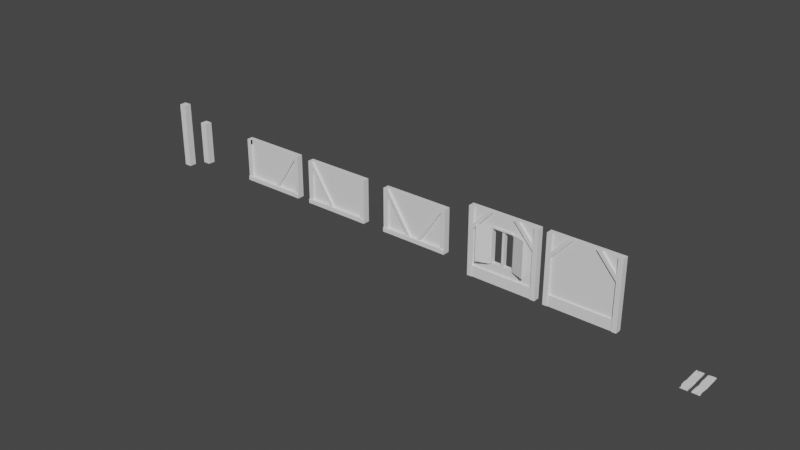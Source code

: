 # Source: medievalStuff.blend  (saved by Blender 3.2.14; exported with 4.5.12 LTS)
import bpy
from mathutils import Matrix  # noqa: F401  (used for matrix-valued properties, if any)

bpy.ops.wm.read_factory_settings(use_empty=True)
scene = bpy.context.scene
scene.name = 'Scene'

# ---- collections
col_collection = bpy.data.collections.new('Collection'); scene.collection.children.link(col_collection)

# ---- world
world_world = bpy.data.worlds.new('World'); scene.world = world_world
world_world.use_nodes = True; world_world.node_tree.nodes.clear()
_N = world_world.node_tree.nodes; _L = world_world.node_tree.links
n0 = _N.new('ShaderNodeOutputWorld'); n0.name = 'World Output'; n0.location = (300, 300)
n1 = _N.new('ShaderNodeBackground'); n1.name = 'Background'; n1.location = (10, 300)
n1.inputs[0].default_value = (0.05088, 0.05088, 0.05088, 1.0)
_L.new(n1.outputs[0], n0.inputs[0])
n0.is_active_output = True
world_world.color = (0.05088, 0.05088, 0.05088)
world_world.use_sun_shadow = False
world_world.sun_shadow_jitter_overblur = 0.0

# ---- meshes
me_plano = bpy.data.meshes.new('Plano')
me_plano.from_pydata([(0.5366, -1.021, 0.02839), (1.018, -1.021, 0.02839), (0.5452, 0.979, 0.0296), (1.01, 0.979, 0.0296), (0.5366, -1.021, 0.09631), (0.5324, -0.421, 0.0278), (1.01, 0.979, 0.0951), (0.5366, 0.579, 0.02839), (0.5366, 0.179, 0.02839), (0.5282, -0.221, 0.02721), (0.5366, -0.621, 0.02839), (0.9933, -0.621, 0.02839), (1.026, -0.221, 0.02721), (1.018, 0.179, 0.02839), (1.018, 0.579, 0.02839), (0.5553, 0.579, 0.09631), (0.5366, 0.179, 0.09631), (0.5565, -0.1804, 0.06247), (1.018, -0.621, 0.09631), (1.006, -0.221, 0.09749), (0.9973, 0.179, 0.09631), (1.018, 0.7698, 0.09631), (0.9616, 0.579, 0.09631), (1.018, 0.579, 0.07794), (1.018, 0.414, 0.09631), (0.5366, -0.6597, 0.09631), (0.5299, -0.1397, 0.02745), (0.5408, -0.621, 0.09631), (0.5366, -0.621, 0.0906), (0.5282, -0.221, 0.04154), (0.5831, -0.221, 0.09749), (0.9481, -1.021, 0.09631), (1.018, -1.021, 0.02844), (1.018, -0.951, 0.09631), (0.7711, 0.979, 0.0951), (0.5452, 0.979, 0.04012), (0.544, 0.924, 0.09526), (1.01, -0.421, 0.0278), (1.012, -0.421, 0.0969), (0.5619, -0.421, 0.0969), (0.5324, -0.421, 0.06607), (0.8047, -0.421, 0.0969), (0.6783, -1.021, 0.09631), (0.7349, -1.021, 0.09631), (0.7787, -0.621, 0.09631), (0.7279, -0.621, 0.09631), (0.7053, -1.021, 0.02839), (0.5496, 0.7515, 0.09579), (0.7707, -0.6267, 0.07342), (0.5366, 0.443, 0.02839), (1.018, 0.443, 0.02839), (0.5532, 0.5346, 0.09631), (0.7584, 0.579, 0.09631)], [(21, 47)], [(7, 2, 3, 14), (30, 39, 41, 38, 19), (10, 0, 4, 25, 28), (2, 7, 15, 47, 36, 35), (1, 11, 18, 33, 32), (14, 3, 6, 21, 23), (37, 12, 19, 38), (12, 13, 20, 19), (13, 50, 14, 23, 24, 20), (15, 52, 22, 21, 6, 34, 36, 47), (49, 8, 16, 51), (8, 26, 16), (5, 10, 28, 40), (0, 46, 42, 4), (52, 7, 51), (0, 10, 11, 1, 46), (5, 9, 12, 37), (9, 26, 8, 13, 12), (49, 7, 14, 50), (39, 27, 45, 41), (29, 26, 9), (17, 16, 26), (16, 30, 19, 20), (17, 30, 16), (25, 30, 17), (25, 17, 26), (24, 23, 22), (21, 22, 23), (31, 32, 33), (4, 42, 45, 27, 25), (34, 35, 36), (3, 2, 35, 34, 6), (10, 5, 37, 11), (9, 5, 40, 29), (11, 37, 38, 18), (48, 46, 43, 44), (41, 48, 44), (44, 43, 31, 33, 18), (41, 44, 18, 38), (46, 48, 45, 42), (48, 41, 45), (43, 46, 1, 32, 31), (8, 49, 50, 13), (7, 49, 51), (16, 20, 24, 22, 52, 51), (15, 7, 52)])
_uv = me_plano.uv_layers.new(name='MapaUV')
_uv.uv.foreach_set('vector', [0.0, 0.8, 0.0, 1.0, 1.0, 1.0, 1.0, 0.8, 0.1101, 0.4, 0.05939, 0.3, 0.567, 0.3, 1.0, 0.3, 1.0, 0.4, 0.0, 0.2, 0.0, 0.0, 0.0, 0.0, 0.0, 0.1807, 0.0, 0.2, 0.0, 1.0, 0.0, 0.8, 0.0, 0.8, 0.0, 0.8863, 0.0, 0.9725, 0.0, 1.0, 1.0, 0.0, 1.0, 0.2, 1.0, 0.2, 1.0, 0.035, 1.0, 0.0, 1.0, 0.8, 1.0, 1.0, 1.0, 1.0, 1.0, 0.8954, 1.0, 0.8, 1.0, 0.3, 1.0, 0.4, 1.0, 0.4, 1.0, 0.3, 1.0, 0.4, 1.0, 0.6, 1.0, 0.6, 1.0, 0.4, 1.0, 0.6, 1.0, 0.732, 1.0, 0.8, 1.0, 0.8, 1.0, 0.7175, 1.0, 0.6, 0.0, 0.8, 0.4413, 0.8, 0.8826, 0.8, 1.0, 0.8954, 1.0, 1.0, 0.4866, 1.0, 0.0, 0.9725, 0.0, 0.8863, 0.0, 0.732, 0.0, 0.6, 0.0, 0.6, 0.0, 0.7778, 0.0, 0.6, 0.0, 0.4407, 0.0, 0.6, 0.0, 0.3, 0.0, 0.2, 0.0, 0.2, 0.0, 0.3, 0.0, 0.0, 0.3505, 0.0, 0.2943, 0.0, 0.0, 0.0, 0.4413, 0.8, 0.0, 0.8, 0.0, 0.7778, 0.0, 0.0, 0.0, 0.2, 1.0, 0.2, 1.0, 0.0, 0.3505, 0.0, 0.0, 0.3, 0.0, 0.4, 1.0, 0.4, 1.0, 0.3, 0.0, 0.4, 0.0, 0.4407, 0.0, 0.6, 1.0, 0.6, 1.0, 0.4, 0.0, 0.732, 0.0, 0.8, 1.0, 0.8, 1.0, 0.732, 0.05939, 0.3, 0.008727, 0.2, 0.3974, 0.2, 0.567, 0.3, 0.0, 0.4, 0.0, 0.4407, 0.0, 0.4, 0.0, 0.0, 0.0, 0.6, 0.0, 0.4407, 0.0, 0.6, 0.1101, 0.4, 1.0, 0.4, 1.0, 0.6, 0.0, 0.0, 0.1101, 0.4, 0.0, 0.6, 0.0, 0.0, 0.1101, 0.4, 0.0, 0.0, 0.0, 0.0, 0.0, 0.0, 0.0, 0.4407, 1.0, 0.7175, 1.0, 0.8, 0.8826, 0.8, 1.0, 0.8954, 0.8826, 0.8, 1.0, 0.8, 0.8546, 0.0, 1.0, 0.0, 1.0, 0.035, 0.0, 0.0, 0.2943, 0.0, 0.3974, 0.2, 0.008727, 0.2, 0.0, 0.1807, 0.4866, 1.0, 0.0, 1.0, 0.0, 0.9725, 1.0, 1.0, 0.0, 1.0, 0.0, 1.0, 0.4866, 1.0, 1.0, 1.0, 0.0, 0.2, 0.0, 0.3, 1.0, 0.3, 1.0, 0.2, 0.0, 0.4, 0.0, 0.3, 0.0, 0.3, 0.0, 0.4, 1.0, 0.2, 1.0, 0.3, 1.0, 0.3, 1.0, 0.2, 0.0, 0.0, 0.3505, 0.0, 0.4119, 0.0, 0.5027, 0.2, 0.567, 0.3, 0.0, 0.0, 0.5027, 0.2, 0.5027, 0.2, 0.4119, 0.0, 0.8546, 0.0, 1.0, 0.035, 1.0, 0.2, 0.567, 0.3, 0.5027, 0.2, 1.0, 0.2, 1.0, 0.3, 0.3505, 0.0, 0.0, 0.0, 0.3974, 0.2, 0.2943, 0.0, 0.0, 0.0, 0.567, 0.3, 0.3974, 0.2, 0.4119, 0.0, 0.3505, 0.0, 1.0, 0.0, 1.0, 0.0, 0.8546, 0.0, 0.0, 0.6, 0.0, 0.732, 1.0, 0.732, 1.0, 0.6, 0.0, 0.8, 0.0, 0.732, 0.0, 0.7778, 0.0, 0.6, 1.0, 0.6, 1.0, 0.7175, 0.8826, 0.8, 0.4413, 0.8, 0.0, 0.7778, 0.0, 0.8, 0.0, 0.8, 0.4413, 0.8])
me_plano.update()
me_plano_002 = bpy.data.meshes.new('Plano.002')
me_plano_002.from_pydata([(-0.1875, -1.0, 0.0), (0.3068, -1.0, 0.0), (-0.1793, 1.0, 0.001186), (0.2985, 1.0, 0.001186), (-0.1793, 1.0, 0.06972), (-0.09617, -1.0, 0.0709), (0.2771, -0.1429, 0.04815), (0.2985, 1.0, 0.06972), (-0.1875, 0.7143, 0.0), (-0.1771, 0.4225, 0.001495), (-0.1771, 0.1489, 0.001495), (-0.1875, -0.1429, 0.0), (-0.1991, -0.4286, -0.001662), (-0.1875, -0.7143, 0.0), (0.3068, -0.7143, 0.0), (0.3184, -0.4286, -0.001662), (0.3068, -0.1429, 0.0), (0.2964, 0.1489, 0.001495), (0.2964, 0.4225, 0.001495), (0.3068, 0.7143, 0.0), (-0.1875, 0.7143, 0.0709), (-0.1771, 0.4225, 0.06941), (-0.1771, 0.1489, 0.06941), (-0.1601, -0.1486, 0.0709), (-0.09177, 0.4225, 0.04561), (-0.1875, -0.7143, 0.0709), (0.3068, -0.7143, 0.0709), (0.3068, -1.0, 0.03402), (0.2814, -1.0, 0.0709), (0.2779, 0.151, 0.07058), (0.2964, 0.4225, 0.06941), (0.3061, 0.7377, 0.07081), (0.3056, -0.1088, 0.07073), (0.3016, -0.4286, 0.07257), (0.3068, -0.1429, 0.0254), (0.3152, -0.5055, 0.07212), (0.3184, -0.4286, 0.06756), (0.2474, -0.1429, 0.0709), (0.02915, 0.7143, 0.0709), (-0.009149, 0.7143, 0.0709), (-0.06759, 0.4225, 0.06941), (-0.1159, 0.4225, 0.06941), (-0.0224, 1.0, 0.06972), (-0.07657, 1.0, 0.06972), (-0.01692, 0.1489, 0.06941), (-0.06251, 1.0, 0.001186), (0.2981, 0.4728, 0.06967), (0.2662, 0.7143, 0.0709), (0.3068, 0.7143, 0.03075), (-0.1962, -0.3567, 0.07215), (-0.1991, -0.4286, 0.0006682), (-0.1962, -0.5004, 0.07215), (-0.1272, -0.4286, 0.07257), (0.009999, 0.7143, 0.04711), (0.3105, -0.6235, -0.0005279), (0.1714, -0.4286, 0.07257), (0.2262, -0.4286, 0.07257), (0.3092, -0.6535, 0.07126), (0.3119, -0.587, 0.07164), (0.1636, -0.3239, 0.07196), (0.1988, -0.4286, 0.04539)], [], [(8, 2, 45, 3, 19), (20, 39, 43, 4), (13, 0, 5, 25), (3, 45, 42, 7), (0, 1, 27, 28, 5), (19, 3, 7, 31, 48), (1, 14, 26, 27), (14, 54, 57, 26), (15, 16, 34, 36), (16, 17, 29, 32, 34), (17, 18, 30, 29), (18, 19, 48, 46, 30), (2, 8, 20, 4), (8, 9, 21, 20), (9, 10, 22, 21), (10, 11, 23, 22), (25, 26, 57, 55, 52, 51), (5, 28, 26, 25), (12, 13, 25, 51, 50), (11, 12, 50, 49, 23), (23, 37, 32, 29, 44, 22), (22, 44, 41, 21), (21, 41, 39, 20), (0, 13, 14, 1), (13, 12, 15, 54, 14), (12, 11, 16, 15), (11, 10, 17, 16), (10, 9, 18, 17), (9, 8, 19, 18), (53, 45, 43, 39), (53, 38, 42, 45), (6, 35, 36, 34), (37, 33, 35, 6), (37, 6, 32), (34, 32, 6), (38, 40, 30, 46, 47), (43, 45, 2, 4), (42, 38, 47, 31, 7), (40, 44, 29, 30), (41, 24, 53, 39), (24, 40, 38, 53), (49, 50, 51, 52), (49, 52, 55, 59, 56, 33, 37, 23), (41, 44, 24), (24, 44, 40), (56, 60, 54, 58), (60, 55, 57, 54), (56, 58, 35, 33), (60, 56, 59), (58, 54, 15, 36, 35), (55, 60, 59)])
_uv = me_plano_002.uv_layers.new(name='MapaUV')
_uv.uv.foreach_set('vector', [0.0, 0.8571, 0.0, 1.0, 0.2444, 1.0, 1.0, 1.0, 1.0, 0.8571, 0.0, 0.8571, 0.3609, 0.8571, 0.2149, 1.0, 0.0, 1.0, 0.0, 0.1429, 0.0, 0.0, 0.1848, 0.0, 0.0, 0.1429, 1.0, 1.0, 0.2444, 1.0, 0.3283, 1.0, 1.0, 1.0, 0.0, 0.0, 1.0, 0.0, 1.0, 0.0, 0.9488, 0.0, 0.1848, 0.0, 1.0, 0.8571, 1.0, 1.0, 1.0, 1.0, 1.0, 0.8688, 1.0, 0.8571, 1.0, 0.0, 1.0, 0.1429, 1.0, 0.1429, 1.0, 0.0, 1.0, 0.1429, 1.0, 0.1882, 1.0, 0.1732, 1.0, 0.1429, 1.0, 0.2857, 1.0, 0.4286, 1.0, 0.4286, 1.0, 0.2857, 1.0, 0.4286, 1.0, 0.5714, 1.0, 0.5714, 1.0, 0.4453, 1.0, 0.4286, 1.0, 0.5714, 1.0, 0.7143, 1.0, 0.7143, 1.0, 0.5714, 1.0, 0.7143, 1.0, 0.8571, 1.0, 0.8571, 1.0, 0.7389, 1.0, 0.7143, 0.0, 1.0, 0.0, 0.8571, 0.0, 0.8571, 0.0, 1.0, 0.0, 0.8571, 0.0, 0.7143, 0.0, 0.7143, 0.0, 0.8571, 0.0, 0.7143, 0.0, 0.5714, 0.0, 0.5714, 0.0, 0.7143, 0.0, 0.5714, 0.0, 0.4286, 0.0, 0.4286, 0.0, 0.5714, 0.0, 0.1429, 1.0, 0.1429, 1.0, 0.1732, 0.716, 0.2857, 0.1389, 0.2857, 0.0, 0.2498, 0.1848, 0.0, 0.9488, 0.0, 1.0, 0.1429, 0.0, 0.1429, 0.0, 0.2857, 0.0, 0.1429, 0.0, 0.1429, 0.0, 0.2498, 0.0, 0.2857, 0.0, 0.4286, 0.0, 0.2857, 0.0, 0.2857, 0.0, 0.3216, 0.0, 0.4286, 0.0, 0.4286, 0.8799, 0.4286, 1.0, 0.4453, 1.0, 0.5714, 0.3383, 0.5714, 0.0, 0.5714, 0.0, 0.5714, 0.3383, 0.5714, 0.1292, 0.7143, 0.0, 0.7143, 0.0, 0.7143, 0.1292, 0.7143, 0.3609, 0.8571, 0.0, 0.8571, 0.0, 0.0, 0.0, 0.1429, 1.0, 0.1429, 1.0, 0.0, 0.0, 0.1429, 0.0, 0.2857, 1.0, 0.2857, 1.0, 0.1882, 1.0, 0.1429, 0.0, 0.2857, 0.0, 0.4286, 1.0, 0.4286, 1.0, 0.2857, 0.0, 0.4286, 0.0, 0.5714, 1.0, 0.5714, 1.0, 0.4286, 0.0, 0.5714, 0.0, 0.7143, 1.0, 0.7143, 1.0, 0.5714, 0.0, 0.7143, 0.0, 0.8571, 1.0, 0.8571, 1.0, 0.7143, 0.0, 0.0, 0.2444, 1.0, 0.2149, 1.0, 0.3609, 0.8571, 0.0, 0.0, 0.4383, 0.8571, 0.3283, 1.0, 0.2444, 1.0, 0.0, 0.0, 1.0, 0.2472, 1.0, 0.2857, 1.0, 0.4286, 0.8799, 0.4286, 0.9676, 0.2857, 1.0, 0.2472, 0.0, 0.0, 0.8799, 0.4286, 0.0, 0.0, 1.0, 0.4453, 1.0, 0.4286, 1.0, 0.4453, 0.0, 0.0, 0.4383, 0.8571, 0.2313, 0.7143, 1.0, 0.7143, 1.0, 0.7389, 0.9179, 0.8571, 0.2149, 1.0, 0.2444, 1.0, 0.0, 1.0, 0.0, 1.0, 0.3283, 1.0, 0.4383, 0.8571, 0.9179, 0.8571, 1.0, 0.8688, 1.0, 1.0, 0.2313, 0.7143, 0.3383, 0.5714, 1.0, 0.5714, 1.0, 0.7143, 0.1292, 0.7143, 0.0, 0.0, 0.0, 0.0, 0.3609, 0.8571, 0.0, 0.0, 0.2313, 0.7143, 0.4383, 0.8571, 0.0, 0.0, 0.0, 0.3216, 0.0, 0.2857, 0.0, 0.2498, 0.1389, 0.2857, 0.0, 0.3216, 0.1389, 0.2857, 0.716, 0.2857, 0.699, 0.3383, 0.8219, 0.2857, 0.9676, 0.2857, 0.8799, 0.4286, 0.0, 0.4286, 0.1292, 0.7143, 0.3383, 0.5714, 0.0, 0.0, 0.0, 0.0, 0.3383, 0.5714, 0.2313, 0.7143, 0.8219, 0.2857, 0.0, 0.0, 1.0, 0.1882, 1.0, 0.2065, 0.0, 0.0, 0.716, 0.2857, 1.0, 0.1732, 1.0, 0.1882, 0.8219, 0.2857, 1.0, 0.2065, 1.0, 0.2472, 0.9676, 0.2857, 0.0, 0.0, 0.8219, 0.2857, 0.699, 0.3383, 1.0, 0.2065, 1.0, 0.1882, 1.0, 0.2857, 1.0, 0.2857, 1.0, 0.2472, 0.716, 0.2857, 0.0, 0.0, 0.699, 0.3383])
me_plano_002.update()
me_cubo = bpy.data.meshes.new('Cubo')
me_cubo.from_pydata([(-0.1278, 0.6327, 0.5396), (-0.1278, 0.6327, 3.362), (-0.1278, 0.9284, 0.5396), (-0.1278, 0.9284, 3.362), (4.825, 0.6327, 0.5396), (4.825, 0.6327, 3.362), (4.825, 0.9284, 0.5396), (4.825, 0.9284, 3.362), (4.491, 0.9284, 0.5396), (4.491, 0.9284, 3.362), (4.491, 0.6327, 0.5396), (4.491, 0.6327, 3.362), (0.1869, 0.9284, 0.5396), (0.1869, 0.6327, 3.362), (0.1869, 0.9284, 3.362), (0.1869, 0.6327, 0.5396), (1.23, 0.9284, 3.362), (3.447, 0.9284, 3.362), (1.622, 0.6327, 0.5396), (3.056, 0.6327, 0.5396), (3.056, 0.9284, 0.5396), (1.622, 0.9284, 0.5396), (3.447, 0.6327, 3.362), (1.23, 0.6327, 3.362), (-0.1278, 0.6327, 2.674), (-0.1278, 0.9284, 2.674), (4.825, 0.9284, 2.674), (4.825, 0.6327, 2.674), (4.491, 0.6327, 2.674), (4.491, 0.9284, 2.674), (0.1869, 0.9284, 2.674), (0.1869, 0.6327, 2.674), (1.324, 0.9284, 2.674), (3.354, 0.9284, 2.674), (1.58, 0.6327, 3.362), (0.1869, 0.6327, 2.451), (3.12, 0.6327, 3.362), (4.491, 0.6327, 2.445), (0.1869, 0.6327, 0.9839), (4.491, 0.6327, 0.9824), (-0.1278, 0.4783, 2.674), (-0.1278, 0.4783, 3.362), (4.825, 0.4783, 2.674), (4.825, 0.4783, 0.5396), (4.491, 0.4783, 0.5396), (0.1869, 0.4783, 3.362), (4.825, 0.4783, 3.362), (4.491, 0.4783, 3.362), (4.491, 0.4783, 0.9824), (-0.1278, 0.4783, 0.5396), (0.1869, 0.4783, 0.5396), (0.1869, 0.4783, 0.9839), (1.58, 0.4783, 3.362), (1.23, 0.4783, 3.362), (4.491, 0.4783, 2.674), (0.1869, 0.4783, 2.674), (0.1869, 0.4783, 2.451), (3.447, 0.4783, 3.362), (3.12, 0.4783, 3.362), (4.491, 0.4783, 2.445), (3.056, 0.5265, 0.5396), (4.491, 0.5265, 0.5396), (4.491, 0.5265, 0.9824), (0.1869, 0.5265, 0.9839), (0.1869, 0.5265, 0.5396), (1.622, 0.5265, 0.5396)], [], [(24, 1, 3, 25), (29, 9, 7, 26), (26, 7, 5, 27), (8, 6, 4, 10), (14, 3, 1, 13), (7, 9, 11, 5), (20, 8, 10, 19), (27, 5, 46, 42), (33, 17, 9, 29), (25, 3, 14, 30), (2, 12, 15, 0), (16, 14, 13, 23), (28, 11, 22), (9, 17, 22, 11), (17, 16, 23, 34, 36, 22), (30, 14, 16, 32), (32, 16, 17, 33), (12, 21, 18, 15), (21, 20, 19, 18), (21, 32, 33, 20), (12, 30, 32, 21), (31, 23, 13), (2, 25, 30, 12), (20, 33, 29, 8), (6, 26, 27, 4), (8, 29, 26, 6), (0, 24, 25, 2), (38, 35, 56, 51), (5, 11, 47, 46), (15, 18, 65, 64), (36, 37, 59, 58), (37, 36, 34, 35, 38, 39), (50, 51, 56, 55, 45, 41, 40, 49), (43, 42, 46, 47, 54, 59, 48, 44), (58, 59, 54, 57), (56, 52, 53, 55), (0, 15, 50, 49), (1, 24, 40, 41), (37, 39, 48, 59), (4, 27, 42, 43), (11, 28, 54, 47), (35, 34, 52, 56), (10, 4, 43, 44), (23, 31, 55, 53), (39, 10, 44, 48), (13, 1, 41, 45), (22, 36, 58, 57), (31, 13, 45, 55), (15, 38, 51, 50), (24, 0, 49, 40), (34, 23, 53, 52), (28, 22, 57, 54), (62, 63, 64, 65, 60, 61), (18, 19, 60, 65), (10, 39, 62, 61), (38, 15, 64, 63), (39, 38, 63, 62), (19, 10, 61, 60)])
_uv = me_cubo.uv_layers.new(name='MapaUV')
_uv.uv.foreach_set('vector', [0.5651, 0.0, 0.625, 0.0, 0.625, 0.25, 0.5651, 0.25, 0.5651, 0.4832, 0.625, 0.4832, 0.625, 0.5, 0.5651, 0.5, 0.5651, 0.5, 0.625, 0.5, 0.625, 0.75, 0.5651, 0.75, 0.3582, 0.5, 0.375, 0.5, 0.375, 0.75, 0.3582, 0.75, 0.8591, 0.5, 0.875, 0.5, 0.875, 0.75, 0.8591, 0.75, 0.625, 0.5, 0.6418, 0.5, 0.6418, 0.75, 0.625, 0.75, 0.2857, 0.5, 0.3582, 0.5, 0.3582, 0.75, 0.2857, 0.75, 0.5651, 0.75, 0.625, 0.75, 0.625, 0.75, 0.5651, 0.75, 0.5651, 0.4107, 0.625, 0.4107, 0.625, 0.4832, 0.5651, 0.4832, 0.5651, 0.25, 0.625, 0.25, 0.625, 0.2659, 0.5651, 0.2659, 0.125, 0.5, 0.1409, 0.5, 0.1409, 0.75, 0.125, 0.75, 0.7867, 0.5, 0.8591, 0.5, 0.8591, 0.75, 0.7867, 0.75, 0.5651, 0.7668, 0.625, 0.7668, 0.625, 0.8393, 0.6418, 0.5, 0.7143, 0.5, 0.7143, 0.75, 0.6418, 0.75, 0.7143, 0.5, 0.7867, 0.5, 0.7867, 0.75, 0.7753, 0.75, 0.725, 0.75, 0.7143, 0.75, 0.5651, 0.2659, 0.625, 0.2659, 0.625, 0.3383, 0.5651, 0.3383, 0.5651, 0.3383, 0.625, 0.3383, 0.625, 0.4107, 0.5651, 0.4107, 0.1409, 0.5, 0.2133, 0.5, 0.2133, 0.75, 0.1409, 0.75, 0.2133, 0.5, 0.2857, 0.5, 0.2857, 0.75, 0.2133, 0.75, 0.375, 0.3383, 0.5651, 0.3383, 0.5651, 0.4107, 0.375, 0.4107, 0.375, 0.2659, 0.5651, 0.2659, 0.5651, 0.3383, 0.375, 0.3383, 0.5651, 0.9841, 0.625, 0.9117, 0.625, 0.9841, 0.375, 0.25, 0.5651, 0.25, 0.5651, 0.2659, 0.375, 0.2659, 0.375, 0.4107, 0.5651, 0.4107, 0.5651, 0.4832, 0.375, 0.4832, 0.375, 0.5, 0.5651, 0.5, 0.5651, 0.75, 0.375, 0.75, 0.375, 0.4832, 0.5651, 0.4832, 0.5651, 0.5, 0.375, 0.5, 0.375, 0.0, 0.5651, 0.0, 0.5651, 0.25, 0.375, 0.25, 0.4146, 0.9841, 0.5453, 0.9841, 0.5453, 0.9841, 0.4146, 0.9841, 0.625, 0.75, 0.6418, 0.75, 0.6418, 0.75, 0.625, 0.75, 0.1409, 0.75, 0.2133, 0.75, 0.2133, 0.75, 0.1409, 0.75, 0.625, 0.85, 0.5447, 0.7668, 0.5447, 0.7668, 0.625, 0.85, 0.5447, 0.7668, 0.625, 0.85, 0.625, 0.9003, 0.5453, 0.9841, 0.4146, 0.9841, 0.4144, 0.7668, 0.375, 0.9841, 0.4146, 0.9841, 0.5453, 0.9841, 0.5651, 0.9841, 0.625, 0.9841, 0.625, 1.0, 0.5651, 1.0, 0.375, 1.0, 0.375, 0.75, 0.5651, 0.75, 0.625, 0.75, 0.625, 0.7668, 0.5651, 0.7668, 0.5447, 0.7668, 0.4144, 0.7668, 0.375, 0.7668, 0.625, 0.85, 0.5447, 0.7668, 0.5651, 0.7668, 0.625, 0.8393, 0.5453, 0.9841, 0.625, 0.9003, 0.625, 0.9117, 0.5651, 0.9841, 0.125, 0.75, 0.1409, 0.75, 0.1409, 0.75, 0.125, 0.75, 0.625, 0.0, 0.5651, 0.0, 0.5651, 0.0, 0.625, 0.0, 0.5447, 0.7668, 0.4144, 0.7668, 0.4144, 0.7668, 0.5447, 0.7668, 0.375, 0.75, 0.5651, 0.75, 0.5651, 0.75, 0.375, 0.75, 0.625, 0.7668, 0.5651, 0.7668, 0.5651, 0.7668, 0.625, 0.7668, 0.5453, 0.9841, 0.625, 0.9003, 0.625, 0.9003, 0.5453, 0.9841, 0.3582, 0.75, 0.375, 0.75, 0.375, 0.75, 0.3582, 0.75, 0.625, 0.9117, 0.5651, 0.9841, 0.5651, 0.9841, 0.625, 0.9117, 0.4144, 0.7668, 0.375, 0.7668, 0.375, 0.7668, 0.4144, 0.7668, 0.8591, 0.75, 0.875, 0.75, 0.875, 0.75, 0.8591, 0.75, 0.7143, 0.75, 0.725, 0.75, 0.725, 0.75, 0.7143, 0.75, 0.5651, 0.9841, 0.625, 0.9841, 0.625, 0.9841, 0.5651, 0.9841, 0.375, 0.9841, 0.4146, 0.9841, 0.4146, 0.9841, 0.375, 0.9841, 0.5651, 0.0, 0.375, 0.0, 0.375, 0.0, 0.5651, 0.0, 0.7753, 0.75, 0.7867, 0.75, 0.7867, 0.75, 0.7753, 0.75, 0.5651, 0.7668, 0.625, 0.8393, 0.625, 0.8393, 0.5651, 0.7668, 0.4144, 0.7668, 0.4146, 0.9841, 0.375, 0.9841, 0.375, 0.9117, 0.375, 0.8393, 0.375, 0.7668, 0.2133, 0.75, 0.2857, 0.75, 0.2857, 0.75, 0.2133, 0.75, 0.375, 0.7668, 0.4144, 0.7668, 0.4144, 0.7668, 0.375, 0.7668, 0.4146, 0.9841, 0.375, 0.9841, 0.375, 0.9841, 0.4146, 0.9841, 0.4144, 0.7668, 0.4146, 0.9841, 0.4146, 0.9841, 0.4144, 0.7668, 0.2857, 0.75, 0.3582, 0.75, 0.3582, 0.75, 0.2857, 0.75])
me_cubo.update()
me_cubo_003 = bpy.data.meshes.new('Cubo.003')
me_cubo_003.from_pydata([(-0.1278, 0.6327, -0.5497), (-0.1278, 0.6327, 4.237), (-0.1278, 0.9284, -0.5497), (-0.1278, 0.9284, 4.237), (4.825, 0.6327, -0.5497), (4.825, 0.6327, 4.237), (4.825, 0.9284, -0.5497), (4.825, 0.9284, 4.237), (4.491, 0.9284, -0.5497), (4.491, 0.9284, 4.237), (4.491, 0.6327, -0.5497), (4.491, 0.6327, 4.237), (0.1869, 0.9284, -0.5497), (0.1869, 0.6327, 4.237), (0.1869, 0.9284, 4.237), (0.1869, 0.6327, -0.5497), (1.23, 0.9284, 4.237), (3.447, 0.9284, 4.237), (1.622, 0.6327, -0.5497), (3.056, 0.6327, -0.5497), (3.056, 0.9284, -0.5497), (1.622, 0.9284, -0.5497), (3.447, 0.6327, 4.237), (1.23, 0.6327, 4.237), (-0.1278, 0.6327, 3.09), (-0.1278, 0.9284, 3.09), (4.825, 0.9284, 3.09), (4.825, 0.6327, 3.09), (4.491, 0.6327, 3.09), (4.491, 0.9284, 3.09), (0.1869, 0.9284, 3.09), (0.1869, 0.6327, 3.09), (1.324, 0.9284, 3.09), (3.354, 0.9284, 3.09), (1.58, 0.6327, 4.237), (0.1869, 0.6327, 2.71), (3.12, 0.6327, 4.237), (4.491, 0.6327, 2.699), (0.1869, 0.6327, 0.2079), (4.491, 0.6327, 0.2055), (-0.1278, 0.4783, 3.09), (-0.1278, 0.4783, 4.237), (4.825, 0.4783, 3.09), (4.825, 0.4783, -0.5497), (4.491, 0.4783, -0.5497), (0.1869, 0.4783, 4.237), (4.825, 0.4783, 4.237), (4.491, 0.4783, 4.237), (4.491, 0.4783, 0.2055), (-0.1278, 0.4783, -0.5497), (0.1869, 0.4783, -0.5497), (0.1869, 0.4783, 0.2079), (1.58, 0.4783, 4.237), (1.23, 0.4783, 4.237), (4.491, 0.4783, 3.09), (0.1869, 0.4783, 3.09), (0.1869, 0.4783, 2.71), (3.447, 0.4783, 4.237), (3.12, 0.4783, 4.237), (4.491, 0.4783, 2.699), (3.056, 0.5265, -0.5497), (4.491, 0.5265, -0.5497), (4.491, 0.5265, 0.2055), (0.1869, 0.5265, 0.2079), (0.1869, 0.5265, -0.5497), (1.622, 0.5265, -0.5497), (3.096, 0.9284, 0.816), (1.465, 0.9284, 3.09), (3.096, 0.9284, 1.929), (3.21, 0.9284, 3.09), (1.465, 0.9284, 1.88), (1.51, 0.9284, 0.816), (3.21, 0.9284, 1.929), (3.168, 0.9284, 0.816), (1.465, 0.9284, 0.816), (3.21, 0.9284, 0.816), (1.465, 0.6327, 0.816), (3.21, 0.6327, 0.816), (1.579, 0.9284, 0.816), (1.465, 0.6327, 2.194), (1.579, 0.9284, 1.88), (1.68, 0.9284, 3.32), (1.465, 0.9284, 3.104), (1.528, 0.9284, 3.257), (3.21, 0.9284, 3.104), (2.995, 0.9284, 3.32), (3.147, 0.9284, 3.257), (1.465, 0.6327, 3.104), (1.68, 0.6327, 3.32), (1.528, 0.6327, 3.257), (2.995, 0.6327, 3.32), (3.21, 0.6327, 3.104), (3.189, 0.6327, 3.534), (3.147, 0.6327, 3.257), (1.579, 0.6327, 0.816), (1.579, 0.6327, 2.194), (1.579, 0.9284, 3.09), (3.096, 0.9284, 3.09), (3.096, 0.6327, 0.816), (2.972, 0.6327, 3.208), (3.066, 0.6327, 3.176), (3.098, 0.6327, 3.082), (1.608, 0.9284, 3.176), (1.702, 0.9284, 3.208), (1.702, 0.6327, 3.208), (1.608, 0.6327, 3.176), (1.576, 0.9284, 3.082), (1.576, 0.6327, 3.082), (3.066, 0.9284, 3.176), (3.098, 0.9284, 3.082), (2.972, 0.9284, 3.208), (3.066, 0.5548, 3.176), (3.098, 0.5548, 3.082), (2.972, 0.5548, 3.208), (1.465, 0.5548, 0.816), (1.465, 0.5548, 2.194), (1.579, 0.5548, 0.816), (1.579, 0.5548, 2.194), (2.995, 0.5548, 3.32), (3.147, 0.5548, 3.257), (3.21, 0.5548, 3.104), (1.608, 0.5548, 3.176), (1.528, 0.5548, 3.257), (1.68, 0.5548, 3.32), (1.465, 0.5548, 3.104), (1.576, 0.5548, 3.082), (3.21, 0.5548, 0.816), (1.702, 0.5548, 3.208), (3.096, 0.5548, 0.816), (2.256, 0.6327, 0.816), (2.418, 0.6327, 0.816), (2.1, 0.6327, -0.5497), (2.578, 0.6327, -0.5497), (2.578, 0.9284, -0.5497), (2.1, 0.9284, -0.5497), (2.578, 0.5265, -0.5497), (2.1, 0.5265, -0.5497), (2.262, 0.9302, 0.816), (2.414, 0.9284, 0.816), (2.256, 0.6327, 3.216), (2.418, 0.6327, 3.216), (2.262, 0.9302, 3.216), (2.414, 0.9284, 3.216), (0.6045, 0.2512, 0.816), (4.07, 0.2512, 3.104), (0.6045, 0.2512, 3.104), (4.07, 0.2512, 0.816), (1.496, 0.465, 0.816), (1.496, 0.465, 2.194), (1.496, 0.465, 3.104), (3.179, 0.465, 0.816), (3.179, 0.465, 3.104), (0.6362, 0.1614, 3.104), (0.6362, 0.1614, 0.816), (4.039, 0.1614, 0.816), (4.039, 0.1614, 3.104), (3.21, 0.5548, 3.311), (4.07, 0.2512, 3.311), (0.6045, 0.2512, 3.311), (1.465, 0.5548, 3.311), (3.179, 0.465, 3.311), (4.039, 0.1614, 3.311), (0.6362, 0.1614, 3.311), (1.496, 0.465, 3.311)], [], [(24, 1, 3, 25), (29, 9, 7, 26), (26, 7, 5, 27), (8, 6, 4, 10), (14, 3, 1, 13), (7, 9, 11, 5), (20, 8, 10, 19), (27, 5, 46, 42), (33, 17, 9, 29), (25, 3, 14, 30), (2, 12, 15, 0), (16, 14, 13, 23), (28, 11, 22), (9, 17, 22, 11), (22, 17, 16, 23, 34, 36), (30, 14, 16, 32), (91, 93, 119, 120), (12, 21, 18, 15), (133, 20, 19, 132), (32, 67, 70), (69, 33, 72), (137, 134, 21, 71), (21, 12, 30, 32, 70, 74, 71), (31, 23, 13), (2, 25, 30, 12), (33, 29, 8, 20, 73, 75, 72), (6, 26, 27, 4), (8, 29, 26, 6), (0, 24, 25, 2), (38, 35, 56, 51), (5, 11, 47, 46), (15, 18, 65, 64), (36, 37, 59, 58), (97, 68, 66, 98, 101, 109), (35, 38, 39, 37, 36, 92, 91, 77, 130, 129, 76, 79), (55, 45, 41, 40, 49, 50, 51, 56), (48, 44, 43, 42, 46, 47, 54, 59), (58, 59, 54, 57), (56, 52, 53, 55), (0, 15, 50, 49), (1, 24, 40, 41), (37, 39, 48, 59), (4, 27, 42, 43), (11, 28, 54, 47), (35, 34, 52, 56), (10, 4, 43, 44), (23, 31, 55, 53), (39, 10, 44, 48), (13, 1, 41, 45), (22, 36, 58, 57), (31, 13, 45, 55), (15, 38, 51, 50), (24, 0, 49, 40), (34, 23, 53, 52), (28, 22, 57, 54), (63, 64, 65, 136, 135, 60, 61, 62), (132, 19, 60, 135), (10, 39, 62, 61), (38, 15, 64, 63), (39, 38, 63, 62), (19, 10, 61, 60), (129, 137, 71, 74, 76), (67, 82, 106, 96), (90, 92, 36, 34, 35, 79, 87, 89, 88), (32, 16, 17, 33, 69, 84, 86, 85, 81, 83, 82, 67), (90, 93, 92), (93, 91, 92), (95, 107, 125, 117), (70, 67, 96, 80), (93, 90, 118, 119), (81, 85, 110, 103), (104, 99, 113, 127), (78, 80, 96, 106, 107, 95, 94), (103, 104, 105, 102), (102, 105, 107, 106), (109, 101, 100, 108), (108, 100, 99, 110), (103, 110, 99, 104), (86, 84, 109, 108), (69, 72, 68, 97), (76, 74, 78, 94), (83, 81, 103, 102), (77, 91, 120, 126), (84, 69, 97, 109), (74, 70, 80, 78), (88, 89, 122, 123), (107, 105, 121, 125), (85, 86, 108, 110), (72, 75, 66, 68), (94, 95, 117, 116), (75, 77, 98, 66), (82, 83, 102, 106), (115, 114, 116, 117), (118, 123, 127, 113), (122, 124, 125, 121), (120, 119, 111, 112), (124, 115, 117, 125), (123, 122, 121, 127), (126, 120, 112, 128), (119, 118, 113, 111), (76, 94, 116, 114), (100, 101, 112, 111), (89, 87, 124, 122), (98, 77, 126, 128), (99, 100, 111, 113), (90, 88, 123, 118), (105, 104, 127, 121), (101, 98, 128, 112), (79, 76, 114, 115), (87, 79, 115, 124), (18, 131, 136, 65), (131, 132, 135, 136), (73, 20, 133, 138), (138, 133, 134, 137), (21, 134, 131, 18), (134, 133, 132, 131), (77, 75, 73, 138, 130), (138, 137, 141, 142), (140, 142, 141, 139), (130, 138, 142, 140), (129, 130, 140, 139), (137, 129, 139, 141), (126, 120, 151, 150), (144, 155, 161, 157), (150, 151, 155, 154), (148, 147, 153, 152, 149), (143, 145, 152, 153), (155, 151, 160, 161), (144, 146, 154, 155), (115, 114, 147, 148), (114, 143, 153, 147), (146, 126, 150, 154), (124, 115, 148, 149), (143, 114, 124, 145), (126, 146, 144, 120), (156, 157, 161, 160), (158, 159, 163, 162), (145, 124, 159, 158), (149, 152, 162, 163), (124, 149, 163, 159), (152, 145, 158, 162), (151, 120, 156, 160), (120, 144, 157, 156)])
_uv = me_cubo_003.uv_layers.new(name='MapaUV')
_uv.uv.foreach_set('vector', [0.5651, 0.0, 0.625, 0.0, 0.625, 0.25, 0.5651, 0.25, 0.5651, 0.4832, 0.625, 0.4832, 0.625, 0.5, 0.5651, 0.5, 0.5651, 0.5, 0.625, 0.5, 0.625, 0.75, 0.5651, 0.75, 0.3582, 0.5, 0.375, 0.5, 0.375, 0.75, 0.3582, 0.75, 0.8591, 0.5, 0.875, 0.5, 0.875, 0.75, 0.8591, 0.75, 0.625, 0.5, 0.6418, 0.5, 0.6418, 0.75, 0.625, 0.75, 0.2857, 0.5, 0.3582, 0.5, 0.3582, 0.75, 0.2857, 0.75, 0.5651, 0.75, 0.625, 0.75, 0.625, 0.75, 0.5651, 0.75, 0.5651, 0.4107, 0.625, 0.4107, 0.625, 0.4832, 0.5651, 0.4832, 0.5651, 0.25, 0.625, 0.25, 0.625, 0.2659, 0.5651, 0.2659, 0.125, 0.5, 0.1409, 0.5, 0.1409, 0.75, 0.125, 0.75, 0.7867, 0.5, 0.8591, 0.5, 0.8591, 0.75, 0.7867, 0.75, 0.5651, 0.7668, 0.625, 0.7668, 0.625, 0.8393, 0.6418, 0.5, 0.7143, 0.5, 0.7143, 0.75, 0.6418, 0.75, 0.7143, 0.75, 0.7143, 0.5, 0.7867, 0.5, 0.7867, 0.75, 0.7753, 0.75, 0.725, 0.75, 0.5651, 0.2659, 0.625, 0.2659, 0.625, 0.3383, 0.5651, 0.3383, 0.5658, 0.8341, 0.5738, 0.8344, 0.5738, 0.8344, 0.5658, 0.8341, 0.1409, 0.5, 0.2133, 0.5, 0.2133, 0.75, 0.1409, 0.75, 0.2616, 0.5, 0.2857, 0.5, 0.2857, 0.75, 0.2616, 0.75, 0.5651, 0.3383, 0.5651, 0.3418, 0.5019, 0.3383, 0.5651, 0.4073, 0.5651, 0.4107, 0.5045, 0.4107, 0.4463, 0.3625, 0.375, 0.3625, 0.375, 0.3383, 0.4463, 0.3383, 0.375, 0.3383, 0.375, 0.2659, 0.5651, 0.2659, 0.5651, 0.3383, 0.5019, 0.3383, 0.4463, 0.3335, 0.4463, 0.3383, 0.5651, 0.9841, 0.625, 0.9117, 0.625, 0.9841, 0.375, 0.25, 0.5651, 0.25, 0.5651, 0.2659, 0.375, 0.2659, 0.5651, 0.4107, 0.5651, 0.4832, 0.375, 0.4832, 0.375, 0.4107, 0.4463, 0.4107, 0.4463, 0.4157, 0.5045, 0.4107, 0.375, 0.5, 0.5651, 0.5, 0.5651, 0.75, 0.375, 0.75, 0.375, 0.4832, 0.5651, 0.4832, 0.5651, 0.5, 0.375, 0.5, 0.375, 0.0, 0.5651, 0.0, 0.5651, 0.25, 0.375, 0.25, 0.4146, 0.9841, 0.5453, 0.9841, 0.5453, 0.9841, 0.4146, 0.9841, 0.625, 0.75, 0.6418, 0.75, 0.6418, 0.75, 0.625, 0.75, 0.1409, 0.75, 0.2133, 0.75, 0.2133, 0.75, 0.1409, 0.75, 0.625, 0.85, 0.5447, 0.7668, 0.5447, 0.7668, 0.625, 0.85, 1.0, 0.5975, 1.0, 0.5975, 1.0, 0.5975, 1.0, 0.4496, 1.0, 0.4496, 1.0, 0.5975, 0.5453, 0.9841, 0.4146, 0.9841, 0.4144, 0.7668, 0.5447, 0.7668, 0.625, 0.85, 0.5883, 0.8382, 0.5658, 0.8341, 0.4463, 0.8291, 0.4463, 0.86, 0.4463, 0.8908, 0.4463, 0.9217, 0.5183, 0.9207, 0.5651, 0.9841, 0.625, 0.9841, 0.625, 1.0, 0.5651, 1.0, 0.375, 1.0, 0.375, 0.9841, 0.4146, 0.9841, 0.5453, 0.9841, 0.4144, 0.7668, 0.375, 0.7668, 0.375, 0.75, 0.5651, 0.75, 0.625, 0.75, 0.625, 0.7668, 0.5651, 0.7668, 0.5447, 0.7668, 0.625, 0.85, 0.5447, 0.7668, 0.5651, 0.7668, 0.625, 0.8393, 0.5453, 0.9841, 0.625, 0.9003, 0.625, 0.9117, 0.5651, 0.9841, 0.125, 0.75, 0.1409, 0.75, 0.1409, 0.75, 0.125, 0.75, 0.625, 0.0, 0.5651, 0.0, 0.5651, 0.0, 0.625, 0.0, 0.5447, 0.7668, 0.4144, 0.7668, 0.4144, 0.7668, 0.5447, 0.7668, 0.375, 0.75, 0.5651, 0.75, 0.5651, 0.75, 0.375, 0.75, 0.625, 0.7668, 0.5651, 0.7668, 0.5651, 0.7668, 0.625, 0.7668, 0.5453, 0.9841, 0.625, 0.9003, 0.625, 0.9003, 0.5453, 0.9841, 0.3582, 0.75, 0.375, 0.75, 0.375, 0.75, 0.3582, 0.75, 0.625, 0.9117, 0.5651, 0.9841, 0.5651, 0.9841, 0.625, 0.9117, 0.4144, 0.7668, 0.375, 0.7668, 0.375, 0.7668, 0.4144, 0.7668, 0.8591, 0.75, 0.875, 0.75, 0.875, 0.75, 0.8591, 0.75, 0.7143, 0.75, 0.725, 0.75, 0.725, 0.75, 0.7143, 0.75, 0.5651, 0.9841, 0.625, 0.9841, 0.625, 0.9841, 0.5651, 0.9841, 0.375, 0.9841, 0.4146, 0.9841, 0.4146, 0.9841, 0.375, 0.9841, 0.5651, 0.0, 0.375, 0.0, 0.375, 0.0, 0.5651, 0.0, 0.7753, 0.75, 0.7867, 0.75, 0.7867, 0.75, 0.7753, 0.75, 0.5651, 0.7668, 0.625, 0.8393, 0.625, 0.8393, 0.5651, 0.7668, 0.4146, 0.9841, 0.375, 0.9841, 0.375, 0.9117, 0.375, 0.8875, 0.375, 0.8634, 0.375, 0.8393, 0.375, 0.7668, 0.4144, 0.7668, 0.2616, 0.75, 0.2857, 0.75, 0.2857, 0.75, 0.2616, 0.75, 0.375, 0.7668, 0.4144, 0.7668, 0.4144, 0.7668, 0.375, 0.7668, 0.4146, 0.9841, 0.375, 0.9841, 0.375, 0.9841, 0.4146, 0.9841, 0.4144, 0.7668, 0.4146, 0.9841, 0.4146, 0.9841, 0.4144, 0.7668, 0.2857, 0.75, 0.3582, 0.75, 0.3582, 0.75, 0.2857, 0.75, 0.3333, 0.4496, 0.3484, 0.5975, 0.04737, 0.5975, 0.0, 0.5975, 0.0, 0.4496, 0.5651, 0.3418, 0.5658, 0.3419, 0.5658, 0.3419, 0.5651, 0.3418, 0.5771, 0.8447, 0.5883, 0.8382, 0.625, 0.85, 0.625, 0.9003, 0.5453, 0.9841, 0.5183, 0.9207, 0.5658, 0.9172, 0.5738, 0.9137, 0.5771, 0.9063, 0.5651, 0.3383, 0.625, 0.3383, 0.625, 0.4107, 0.5651, 0.4107, 0.5651, 0.4073, 0.5658, 0.4073, 0.5738, 0.405, 0.5771, 0.3989, 0.5771, 0.3503, 0.5738, 0.3442, 0.5658, 0.3419, 0.5651, 0.3418, 0.5782, 0.8349, 0.5738, 0.8344, 0.5883, 0.8382, 0.5738, 0.8344, 0.5658, 0.8341, 0.5883, 0.8382, 0.0, 0.4496, 0.0, 0.4496, 0.0, 0.4496, 0.0, 0.4496, 0.5019, 0.3383, 0.5651, 0.3418, 0.5651, 0.3418, 0.5019, 0.3383, 0.5738, 0.8344, 0.5782, 0.8349, 0.5782, 0.8349, 0.5738, 0.8344, 0.5771, 0.3503, 0.5771, 0.3989, 0.5771, 0.3989, 0.5771, 0.3503, 0.1235, 0.4496, 0.8765, 0.4496, 0.8765, 0.4496, 0.1235, 0.4496, 0.0, 0.5975, 0.0, 0.5975, 0.0, 0.5975, 0.0, 0.5975, 0.0, 0.4496, 0.0, 0.4496, 0.0, 0.4496, 0.1235, 0.5975, 0.1235, 0.4496, 0.0, 0.4496, 0.0, 0.5975, 0.0, 0.5975, 0.0, 0.4496, 0.0, 0.4496, 0.0, 0.5975, 1.0, 0.5975, 1.0, 0.4496, 1.0, 0.4496, 1.0, 0.5975, 1.0, 0.5975, 1.0, 0.4496, 0.8765, 0.4496, 0.8765, 0.5975, 0.1235, 0.5975, 0.8765, 0.5975, 0.8765, 0.4496, 0.1235, 0.4496, 0.5738, 0.405, 0.5658, 0.4073, 0.5658, 0.4073, 0.5738, 0.405, 0.5651, 0.4073, 0.5045, 0.4107, 0.5045, 0.4107, 0.5651, 0.4073, 0.0, 0.4496, 0.0, 0.5975, 0.0, 0.5975, 0.0, 0.4496, 0.5738, 0.3442, 0.5771, 0.3503, 0.5771, 0.3503, 0.5738, 0.3442, 0.4463, 0.8291, 0.5658, 0.8341, 0.5658, 0.8341, 0.4463, 0.8291, 0.5658, 0.4073, 0.5651, 0.4073, 0.5651, 0.4073, 0.5658, 0.4073, 0.4463, 0.3335, 0.5019, 0.3383, 0.5019, 0.3383, 0.4463, 0.3335, 0.5771, 0.9063, 0.5738, 0.9137, 0.5738, 0.9137, 0.5771, 0.9063, 0.0, 0.4496, 0.0, 0.4496, 0.0, 0.4496, 0.0, 0.4496, 0.5771, 0.3989, 0.5738, 0.405, 0.5738, 0.405, 0.5771, 0.3989, 0.5045, 0.4107, 0.4463, 0.4157, 0.4463, 0.4157, 0.5045, 0.4107, 0.0, 0.4496, 0.0, 0.4496, 0.0, 0.4496, 0.0, 0.4496, 1.0, 0.5975, 1.0, 0.4496, 1.0, 0.4496, 1.0, 0.5975, 0.5658, 0.3419, 0.5738, 0.3442, 0.5738, 0.3442, 0.5658, 0.3419, 0.5183, 0.9207, 0.4463, 0.9217, 0.4463, 0.9217, 0.5183, 0.9207, 0.5771, 0.8447, 0.5771, 0.9063, 0.5771, 0.9063, 0.5771, 0.8447, 0.5738, 0.9137, 0.5658, 0.9172, 0.5658, 0.9172, 0.5738, 0.9137, 0.5658, 0.8341, 0.5738, 0.8344, 0.5738, 0.8344, 0.5658, 0.8341, 0.5658, 0.9172, 0.5183, 0.9207, 0.5183, 0.9207, 0.5658, 0.9172, 0.5771, 0.9063, 0.5738, 0.9137, 0.5738, 0.9137, 0.5771, 0.9063, 0.4463, 0.8291, 0.5658, 0.8341, 0.5658, 0.8341, 0.4463, 0.8291, 0.5738, 0.8344, 0.5782, 0.8349, 0.5782, 0.8349, 0.5738, 0.8344, 0.0, 0.4496, 0.0, 0.4496, 0.0, 0.4496, 0.0, 0.4496, 1.0, 0.4496, 1.0, 0.4496, 1.0, 0.4496, 1.0, 0.4496, 0.5738, 0.9137, 0.5658, 0.9172, 0.5658, 0.9172, 0.5738, 0.9137, 1.0, 0.4496, 1.0, 0.4496, 1.0, 0.4496, 1.0, 0.4496, 0.8765, 0.4496, 1.0, 0.4496, 1.0, 0.4496, 0.8765, 0.4496, 0.5771, 0.8447, 0.5771, 0.9063, 0.5771, 0.9063, 0.5771, 0.8447, 0.0, 0.4496, 0.1235, 0.4496, 0.1235, 0.4496, 0.0, 0.4496, 1.0, 0.4496, 1.0, 0.4496, 1.0, 0.4496, 1.0, 0.4496, 0.5183, 0.9207, 0.4463, 0.9217, 0.4463, 0.9217, 0.5183, 0.9207, 0.5658, 0.9172, 0.5183, 0.9207, 0.5183, 0.9207, 0.5658, 0.9172, 0.2133, 0.75, 0.2375, 0.75, 0.2375, 0.75, 0.2133, 0.75, 0.2375, 0.75, 0.2616, 0.75, 0.2616, 0.75, 0.2375, 0.75, 0.4463, 0.4107, 0.375, 0.4107, 0.375, 0.3866, 0.4463, 0.387, 0.4463, 0.387, 0.375, 0.3866, 0.375, 0.3625, 0.4463, 0.3625, 0.2133, 0.5, 0.2375, 0.5, 0.2375, 0.75, 0.2133, 0.75, 0.2375, 0.5, 0.2616, 0.5, 0.2616, 0.75, 0.2375, 0.75, 1.0, 0.4496, 1.0, 0.5975, 0.9505, 0.5975, 0.6542, 0.5975, 0.6667, 0.4496, 0.4463, 0.387, 0.4463, 0.3625, 0.4463, 0.3625, 0.4463, 0.387, 0.6667, 0.4496, 0.6542, 0.5975, 0.3484, 0.5975, 0.3333, 0.4496, 0.6667, 0.4496, 0.6542, 0.5975, 0.6542, 0.5975, 0.6667, 0.4496, 0.4463, 0.8908, 0.4463, 0.86, 0.4463, 0.86, 0.4463, 0.8908, 0.3484, 0.5975, 0.3333, 0.4496, 0.3333, 0.4496, 0.3484, 0.5975, 0.4463, 0.8291, 0.5658, 0.8341, 0.5658, 0.8341, 0.4463, 0.8291, 0.0, 0.0, 0.0, 0.0, 0.0, 0.0, 0.0, 0.0, 0.4463, 0.8291, 0.5658, 0.8341, 0.5658, 0.8341, 0.4463, 0.8291, 0.5183, 0.9207, 0.4463, 0.9217, 0.4463, 0.9217, 0.5658, 0.9172, 0.5658, 0.9172, 0.0, 0.0, 0.0, 0.0, 0.0, 0.0, 0.0, 0.0, 0.5658, 0.8341, 0.5658, 0.8341, 0.5658, 0.8341, 0.5658, 0.8341, 0.0, 0.0, 0.0, 0.0, 0.0, 0.0, 0.0, 0.0, 0.5183, 0.9207, 0.4463, 0.9217, 0.4463, 0.9217, 0.5183, 0.9207, 0.0, 0.0, 0.0, 0.0, 0.0, 0.0, 0.0, 0.0, 0.0, 0.0, 0.0, 0.0, 0.0, 0.0, 0.0, 0.0, 0.5658, 0.9172, 0.5183, 0.9207, 0.5183, 0.9207, 0.5658, 0.9172, 0.0, 0.0, 0.0, 0.0, 0.0, 0.0, 0.0, 0.0, 0.0, 0.0, 0.0, 0.0, 0.0, 0.0, 0.0, 0.0, 0.0, 0.0, 0.0, 0.0, 0.0, 0.0, 0.0, 0.0, 0.0, 0.0, 0.0, 0.0, 0.0, 0.0, 0.0, 0.0, 0.0, 0.0, 0.0, 0.0, 0.0, 0.0, 0.0, 0.0, 0.5658, 0.9172, 0.5658, 0.9172, 0.5658, 0.9172, 0.5658, 0.9172, 0.5658, 0.9172, 0.5658, 0.9172, 0.5658, 0.9172, 0.5658, 0.9172, 0.0, 0.0, 0.0, 0.0, 0.0, 0.0, 0.0, 0.0, 0.5658, 0.8341, 0.5658, 0.8341, 0.5658, 0.8341, 0.5658, 0.8341, 0.0, 0.0, 0.0, 0.0, 0.0, 0.0, 0.0, 0.0])
me_cubo_003.materials.append(None)
me_cubo_003.update()
me_cubo_004 = bpy.data.meshes.new('Cubo.004')
me_cubo_004.from_pydata([(-0.1278, 0.6327, 0.5396), (-0.1278, 0.6327, 3.346), (-0.1278, 0.9284, 0.5396), (-0.1278, 0.9284, 3.346), (4.825, 0.6327, 0.5396), (4.825, 0.6327, 3.346), (4.825, 0.9284, 0.5396), (4.825, 0.9284, 3.346), (4.491, 0.9284, 0.5396), (4.491, 0.9284, 3.346), (4.491, 0.6327, 0.5396), (4.491, 0.6327, 3.346), (0.1869, 0.9284, 0.5396), (0.1869, 0.6327, 3.346), (0.1869, 0.9284, 3.346), (0.1869, 0.6327, 0.5396), (1.23, 0.9284, 3.346), (3.447, 0.9284, 3.346), (2.612, 0.4811, 0.5396), (4.491, 0.4811, 3.346), (3.056, 0.9284, 0.5396), (1.622, 0.9284, 0.5396), (3.447, 0.6327, 3.346), (1.23, 0.6327, 3.346), (-0.1278, 0.6327, 2.674), (-0.1278, 0.9284, 2.674), (4.825, 0.9284, 2.674), (4.825, 0.6327, 2.674), (4.491, 0.6327, 2.674), (4.491, 0.9284, 2.674), (0.1869, 0.9284, 2.674), (0.1869, 0.6327, 2.674), (1.324, 0.9284, 2.674), (3.354, 0.9284, 2.674), (0.1869, 0.6327, 2.451), (4.491, 0.6327, 2.445), (0.1869, 0.6327, 0.9839), (4.491, 0.6327, 0.9824), (-0.1278, 0.4783, 2.674), (-0.1278, 0.4783, 3.346), (4.825, 0.4783, 2.674), (4.825, 0.4783, 0.5396), (4.491, 0.4783, 0.5396), (0.1869, 0.4783, 3.346), (4.825, 0.4783, 3.346), (4.491, 0.4783, 3.346), (-0.1278, 0.4783, 0.5396), (0.1869, 0.4783, 0.5396), (4.491, 0.4783, 2.674), (0.1869, 0.4783, 2.674), (0.1869, 0.4783, 2.451), (4.491, 0.4783, 2.445), (4.491, 0.5265, 0.5396), (4.491, 0.5265, 0.9824), (0.1869, 0.5265, 0.9839), (0.1869, 0.5265, 0.5396), (0.1869, 0.6327, 3.01), (0.1869, 0.4783, 3.01), (4.491, 0.6327, 3.01), (4.491, 0.4783, 3.01), (2.857, 0.6327, 0.5396), (1.821, 0.6327, 0.5396), (2.612, 0.6327, 0.5396), (2.066, 0.6327, 0.5396), (4.491, 0.4811, 3.01), (2.857, 0.4811, 0.5396), (0.1869, 0.4811, 3.346), (2.066, 0.4811, 0.5396), (0.1869, 0.4811, 3.01), (1.821, 0.4811, 0.5396), (-0.1278, 0.9284, 0.2459), (-0.1278, 0.6327, 0.2459), (0.1869, 0.9284, 0.2459), (4.825, 0.6327, 0.2459), (4.825, 0.9284, 0.2459), (4.491, 0.6327, 0.2459), (4.491, 0.9284, 0.2459), (0.1869, 0.6327, 0.2459), (4.491, 0.4783, 0.2459), (4.825, 0.4783, 0.2459), (-0.1278, 0.4783, 0.2459), (0.1869, 0.4783, 0.2459), (4.491, 0.4859, 0.5396), (0.1869, 0.4859, 0.5396), (4.491, 0.4859, 0.2459), (0.1869, 0.4859, 0.2459), (0.1869, 0.4107, 0.2459), (0.1869, 0.4107, 0.5396), (-0.1278, 0.4107, 0.5396), (-0.1278, 0.4107, 0.2459), (4.825, 0.4107, 0.5396), (4.825, 0.4107, 0.2459), (4.491, 0.4107, 0.5396), (4.491, 0.4107, 0.2459), (4.491, 0.4183, 0.5396), (0.1869, 0.4183, 0.5396), (4.491, 0.4183, 0.2459), (0.1869, 0.4183, 0.2459)], [(55, 15), (37, 53), (52, 10), (54, 36)], [(24, 1, 3, 25), (29, 9, 7, 26), (26, 7, 5, 27), (83, 85, 97, 95), (14, 3, 1, 13), (7, 9, 11, 5), (46, 0, 71, 80), (27, 5, 44, 40), (33, 17, 9, 29), (25, 3, 14, 30), (12, 8, 76, 72), (16, 14, 13, 23), (61, 56, 31, 34, 36, 15), (9, 17, 22, 11), (17, 16, 23, 22), (30, 14, 16, 32), (32, 16, 17, 33), (35, 28, 58, 60, 10, 37), (62, 11, 22, 23, 13, 63), (21, 32, 33, 20), (12, 30, 32, 21), (2, 25, 30, 12), (20, 33, 29, 8), (6, 26, 27, 4), (8, 29, 26, 6), (0, 24, 25, 2), (10, 42, 51, 35, 37), (5, 11, 45, 44), (15, 36, 34, 50, 47), (47, 50, 49, 57, 43, 39, 38, 46), (41, 40, 44, 45, 59, 48, 51, 42), (51, 48, 28, 35), (42, 78, 93, 92), (1, 24, 38, 39), (4, 27, 40, 41), (58, 28, 48, 59), (4, 41, 79, 73), (13, 1, 39, 43), (56, 13, 43, 57), (24, 0, 46, 38), (49, 50, 34, 31), (31, 56, 57, 49), (11, 58, 59, 45), (56, 61, 69, 68), (61, 63, 67, 69), (67, 66, 68, 69), (65, 64, 19, 18), (58, 11, 19, 64), (11, 62, 18, 19), (62, 60, 65, 18), (63, 13, 66, 67), (13, 56, 68, 66), (60, 58, 64, 65), (76, 74, 73, 75), (77, 72, 76, 75), (70, 72, 77, 71), (71, 77, 81, 80), (75, 73, 79, 78), (0, 2, 70, 71), (6, 4, 73, 74), (15, 77, 85, 83), (2, 12, 72, 70), (8, 6, 74, 76), (15, 47, 81, 77), (42, 10, 75, 78), (47, 46, 88, 87), (77, 75, 84, 85), (10, 15, 83, 82), (75, 10, 82, 84), (90, 92, 93, 91), (87, 88, 89, 86), (94, 95, 97, 96), (41, 42, 92, 90), (81, 47, 87, 86), (46, 80, 89, 88), (84, 82, 94, 96), (78, 79, 91, 93), (82, 83, 95, 94), (79, 41, 90, 91), (80, 81, 86, 89), (85, 84, 96, 97)])
_uv = me_cubo_004.uv_layers.new(name='MapaUV')
_uv.uv.foreach_set('vector', [0.5651, 0.0, 0.625, 0.0, 0.625, 0.25, 0.5651, 0.25, 0.5651, 0.4832, 0.625, 0.4832, 0.625, 0.5, 0.5651, 0.5, 0.5651, 0.5, 0.625, 0.5, 0.625, 0.75, 0.5651, 0.75, 0.1409, 0.75, 0.1409, 0.75, 0.1409, 0.75, 0.1409, 0.75, 0.8591, 0.5, 0.875, 0.5, 0.875, 0.75, 0.8591, 0.75, 0.625, 0.5, 0.6418, 0.5, 0.6418, 0.75, 0.625, 0.75, 0.375, 0.0, 0.375, 0.0, 0.375, 0.0, 0.375, 0.0, 0.5651, 0.75, 0.625, 0.75, 0.625, 0.75, 0.5651, 0.75, 0.5651, 0.4107, 0.625, 0.4107, 0.625, 0.4832, 0.5651, 0.4832, 0.5651, 0.25, 0.625, 0.25, 0.625, 0.2659, 0.5651, 0.2659, 0.0, 0.0, 0.0, 0.0, 0.0, 0.0, 0.0, 0.0, 0.7867, 0.5, 0.8591, 0.5, 0.8591, 0.75, 0.7867, 0.75, 0.09392, 0.5, 0.595, 0.9841, 0.5651, 0.9841, 0.5453, 0.9841, 0.4146, 0.9841, 0.1409, 0.75, 0.6418, 0.5, 0.7143, 0.5, 0.7143, 0.75, 0.6418, 0.75, 0.7143, 0.5, 0.7867, 0.5, 0.7867, 0.75, 0.7143, 0.75, 0.5651, 0.2659, 0.625, 0.2659, 0.625, 0.3383, 0.5651, 0.3383, 0.5651, 0.3383, 0.625, 0.3383, 0.625, 0.4107, 0.5651, 0.4107, 0.5447, 0.7668, 0.5651, 0.7668, 0.595, 0.7668, 0.04696, 0.25, 0.0, 0.0, 0.4144, 0.7668, 0.06262, 0.3333, 0.625, 0.7668, 0.625, 0.8393, 0.625, 0.9117, 0.625, 0.9841, 0.07827, 0.4167, 0.375, 0.3383, 0.5651, 0.3383, 0.5651, 0.4107, 0.375, 0.4107, 0.375, 0.2659, 0.5651, 0.2659, 0.5651, 0.3383, 0.375, 0.3383, 0.375, 0.25, 0.5651, 0.25, 0.5651, 0.2659, 0.375, 0.2659, 0.375, 0.4107, 0.5651, 0.4107, 0.5651, 0.4832, 0.375, 0.4832, 0.375, 0.5, 0.5651, 0.5, 0.5651, 0.75, 0.375, 0.75, 0.375, 0.4832, 0.5651, 0.4832, 0.5651, 0.5, 0.375, 0.5, 0.375, 0.0, 0.5651, 0.0, 0.5651, 0.25, 0.375, 0.25, 0.3582, 0.75, 0.3582, 0.75, 0.5447, 0.7668, 0.5447, 0.7668, 0.4144, 0.7668, 0.625, 0.75, 0.6418, 0.75, 0.6418, 0.75, 0.625, 0.75, 0.1409, 0.75, 0.4146, 0.9841, 0.5453, 0.9841, 0.5453, 0.9841, 0.1409, 0.75, 0.375, 0.9841, 0.5453, 0.9841, 0.5651, 0.9841, 0.595, 0.9841, 0.625, 0.9841, 0.625, 1.0, 0.5651, 1.0, 0.375, 1.0, 0.375, 0.75, 0.5651, 0.75, 0.625, 0.75, 0.625, 0.7668, 0.595, 0.7668, 0.5651, 0.7668, 0.5447, 0.7668, 0.375, 0.7668, 0.5447, 0.7668, 0.5651, 0.7668, 0.5651, 0.7668, 0.5447, 0.7668, 0.3582, 0.75, 0.3582, 0.75, 0.3582, 0.75, 0.3582, 0.75, 0.625, 0.0, 0.5651, 0.0, 0.5651, 0.0, 0.625, 0.0, 0.375, 0.75, 0.5651, 0.75, 0.5651, 0.75, 0.375, 0.75, 0.595, 0.7668, 0.5651, 0.7668, 0.5651, 0.7668, 0.595, 0.7668, 0.375, 0.75, 0.375, 0.75, 0.375, 0.75, 0.375, 0.75, 0.8591, 0.75, 0.875, 0.75, 0.875, 0.75, 0.8591, 0.75, 0.595, 0.9841, 0.625, 0.9841, 0.625, 0.9841, 0.595, 0.9841, 0.5651, 0.0, 0.375, 0.0, 0.375, 0.0, 0.5651, 0.0, 0.5651, 0.9841, 0.5453, 0.9841, 0.5453, 0.9841, 0.5651, 0.9841, 0.5651, 0.9841, 0.595, 0.9841, 0.595, 0.9841, 0.5651, 0.9841, 0.625, 0.7668, 0.595, 0.7668, 0.595, 0.7668, 0.625, 0.7668, 0.595, 0.9841, 0.09392, 0.5, 0.09392, 0.5, 0.595, 0.9841, 0.0, 0.0, 0.0, 0.0, 0.0, 0.0, 0.0, 0.0, 0.07827, 0.4167, 0.625, 0.9841, 0.595, 0.9841, 0.09392, 0.5, 0.04696, 0.25, 0.595, 0.7668, 0.625, 0.7668, 0.06262, 0.3333, 0.595, 0.7668, 0.625, 0.7668, 0.625, 0.7668, 0.595, 0.7668, 0.625, 0.7668, 0.06262, 0.3333, 0.06262, 0.3333, 0.625, 0.7668, 0.0, 0.0, 0.0, 0.0, 0.0, 0.0, 0.0, 0.0, 0.07827, 0.4167, 0.625, 0.9841, 0.625, 0.9841, 0.07827, 0.4167, 0.625, 0.9841, 0.595, 0.9841, 0.595, 0.9841, 0.625, 0.9841, 0.04696, 0.25, 0.595, 0.7668, 0.595, 0.7668, 0.04696, 0.25, 0.3582, 0.5, 0.375, 0.5, 0.375, 0.75, 0.3582, 0.75, 0.1409, 0.75, 0.1409, 0.5, 0.3582, 0.5, 0.3582, 0.75, 0.125, 0.5, 0.1409, 0.5, 0.1409, 0.75, 0.125, 0.75, 0.125, 0.75, 0.1409, 0.75, 0.1409, 0.75, 0.125, 0.75, 0.3582, 0.75, 0.375, 0.75, 0.375, 0.75, 0.3582, 0.75, 0.375, 0.0, 0.375, 0.25, 0.375, 0.25, 0.375, 0.0, 0.375, 0.5, 0.375, 0.75, 0.375, 0.75, 0.375, 0.5, 0.1409, 0.75, 0.1409, 0.75, 0.1409, 0.75, 0.1409, 0.75, 0.375, 0.25, 0.375, 0.2659, 0.375, 0.2659, 0.375, 0.25, 0.375, 0.4832, 0.375, 0.5, 0.375, 0.5, 0.375, 0.4832, 0.1409, 0.75, 0.1409, 0.75, 0.1409, 0.75, 0.1409, 0.75, 0.3582, 0.75, 0.3582, 0.75, 0.3582, 0.75, 0.3582, 0.75, 0.375, 0.9841, 0.375, 1.0, 0.375, 1.0, 0.375, 0.9841, 0.1409, 0.75, 0.3582, 0.75, 0.3582, 0.75, 0.1409, 0.75, 0.0, 0.0, 0.0, 0.0, 0.0, 0.0, 0.0, 0.0, 0.3582, 0.75, 0.3582, 0.75, 0.3582, 0.75, 0.3582, 0.75, 0.375, 0.75, 0.375, 0.7668, 0.375, 0.7668, 0.375, 0.75, 0.375, 0.9841, 0.375, 1.0, 0.375, 1.0, 0.375, 0.9841, 0.0, 0.0, 0.0, 0.0, 0.0, 0.0, 0.0, 0.0, 0.375, 0.75, 0.375, 0.7668, 0.375, 0.7668, 0.375, 0.75, 0.1409, 0.75, 0.1409, 0.75, 0.1409, 0.75, 0.1409, 0.75, 0.375, 0.0, 0.375, 0.0, 0.375, 0.0, 0.375, 0.0, 0.3582, 0.75, 0.3582, 0.75, 0.3582, 0.75, 0.3582, 0.75, 0.3582, 0.75, 0.375, 0.75, 0.375, 0.75, 0.3582, 0.75, 0.0, 0.0, 0.0, 0.0, 0.0, 0.0, 0.0, 0.0, 0.375, 0.75, 0.375, 0.75, 0.375, 0.75, 0.375, 0.75, 0.125, 0.75, 0.1409, 0.75, 0.1409, 0.75, 0.125, 0.75, 0.1409, 0.75, 0.3582, 0.75, 0.3582, 0.75, 0.1409, 0.75])
me_cubo_004.update()
me_cubo_005 = bpy.data.meshes.new('Cubo.005')
me_cubo_005.from_pydata([(-0.1278, 0.6327, 0.5396), (-0.1278, 0.6327, 3.346), (-0.1278, 0.9284, 0.5396), (-0.1278, 0.9284, 3.346), (4.825, 0.6327, 0.5396), (4.825, 0.6327, 3.346), (4.825, 0.9284, 0.5396), (4.825, 0.9284, 3.346), (4.491, 0.9284, 0.5396), (4.491, 0.9284, 3.346), (4.491, 0.6327, 0.5396), (4.491, 0.6327, 3.346), (0.1869, 0.9284, 0.5396), (0.1869, 0.6327, 3.346), (0.1869, 0.9284, 3.346), (0.1869, 0.6327, 0.5396), (1.23, 0.9284, 3.346), (3.447, 0.9284, 3.346), (4.491, 0.4811, 3.346), (3.056, 0.9284, 0.5396), (1.622, 0.9284, 0.5396), (3.447, 0.6327, 3.346), (1.23, 0.6327, 3.346), (-0.1278, 0.6327, 2.674), (-0.1278, 0.9284, 2.674), (4.825, 0.9284, 2.674), (4.825, 0.6327, 2.674), (4.491, 0.6327, 2.674), (4.491, 0.9284, 2.674), (0.1869, 0.9284, 2.674), (0.1869, 0.6327, 2.674), (1.324, 0.9284, 2.674), (3.354, 0.9284, 2.674), (0.1869, 0.6327, 2.451), (4.491, 0.6327, 2.445), (0.1869, 0.6327, 0.9839), (4.491, 0.6327, 0.9824), (-0.1278, 0.4783, 2.674), (-0.1278, 0.4783, 3.346), (4.825, 0.4783, 2.674), (4.825, 0.4783, 0.5396), (4.491, 0.4783, 0.5396), (0.1869, 0.4783, 3.346), (4.825, 0.4783, 3.346), (4.491, 0.4783, 3.346), (-0.1278, 0.4783, 0.5396), (0.1869, 0.4783, 0.5396), (4.491, 0.4783, 2.674), (0.1869, 0.4783, 2.674), (0.1869, 0.4783, 2.451), (4.491, 0.4783, 2.445), (4.491, 0.5265, 0.5396), (4.491, 0.5265, 0.9824), (0.1869, 0.5265, 0.9839), (0.1869, 0.5265, 0.5396), (0.1869, 0.6327, 3.01), (0.1869, 0.4783, 3.01), (4.491, 0.6327, 3.01), (4.491, 0.4783, 3.01), (1.821, 0.6327, 0.5396), (2.066, 0.6327, 0.5396), (4.491, 0.4811, 3.01), (0.1869, 0.4811, 3.346), (2.066, 0.4811, 0.5396), (0.1869, 0.4811, 3.01), (1.821, 0.4811, 0.5396), (-0.1278, 0.9284, 0.2459), (-0.1278, 0.6327, 0.2459), (0.1869, 0.9284, 0.2459), (4.825, 0.6327, 0.2459), (4.825, 0.9284, 0.2459), (4.491, 0.6327, 0.2459), (4.491, 0.9284, 0.2459), (0.1869, 0.6327, 0.2459), (4.491, 0.4783, 0.2459), (4.825, 0.4783, 0.2459), (-0.1278, 0.4783, 0.2459), (0.1869, 0.4783, 0.2459), (4.491, 0.4859, 0.5396), (0.1869, 0.4859, 0.5396), (4.491, 0.4859, 0.2459), (0.1869, 0.4859, 0.2459), (4.491, 0.4107, 0.2459), (4.491, 0.4107, 0.5396), (4.825, 0.4107, 0.5396), (-0.1278, 0.4107, 0.5396), (0.1869, 0.4107, 0.5396), (4.825, 0.4107, 0.2459), (-0.1278, 0.4107, 0.2459), (0.1869, 0.4107, 0.2459), (4.491, 0.4183, 0.5396), (0.1869, 0.4183, 0.5396), (4.491, 0.4183, 0.2459), (0.1869, 0.4183, 0.2459)], [(54, 15), (36, 52), (51, 10), (53, 35)], [(23, 1, 3, 24), (28, 9, 7, 25), (25, 7, 5, 26), (81, 80, 92, 93), (14, 3, 1, 13), (7, 9, 11, 5), (4, 40, 75, 69), (26, 5, 43, 39), (32, 17, 9, 28), (24, 3, 14, 29), (6, 4, 69, 70), (16, 14, 13, 22), (59, 55, 30, 33, 35, 15), (9, 17, 21, 11), (17, 16, 22, 21), (29, 14, 16, 31), (31, 16, 17, 32), (60, 10, 36, 34, 27, 57, 11, 21, 22, 13), (20, 31, 32, 19), (12, 29, 31, 20), (2, 24, 29, 12), (19, 32, 28, 8), (6, 25, 26, 4), (8, 28, 25, 6), (0, 23, 24, 2), (10, 41, 50, 34, 36), (5, 11, 44, 43), (15, 35, 33, 49, 46), (46, 49, 48, 56, 42, 38, 37, 45), (40, 39, 43, 44, 58, 47, 50, 41), (50, 47, 27, 34), (0, 2, 66, 67), (1, 23, 37, 38), (4, 26, 39, 40), (57, 27, 47, 58), (41, 10, 71, 74), (13, 1, 38, 42), (55, 13, 42, 56), (23, 0, 45, 37), (48, 49, 33, 30), (30, 55, 56, 48), (11, 57, 58, 44), (55, 59, 65, 64), (59, 60, 63, 65), (63, 62, 64, 65), (57, 11, 18, 61), (60, 13, 62, 63), (13, 55, 64, 62), (72, 70, 69, 71), (73, 68, 72, 71), (66, 68, 73, 67), (67, 73, 77, 76), (71, 69, 75, 74), (73, 71, 80, 81), (2, 12, 68, 66), (12, 8, 72, 68), (45, 0, 67, 76), (45, 76, 88, 85), (8, 6, 70, 72), (15, 46, 77, 73), (46, 45, 85, 86), (10, 15, 79, 78), (71, 10, 78, 80), (15, 73, 81, 79), (86, 85, 88, 89), (84, 83, 82, 87), (90, 91, 93, 92), (40, 41, 83, 84), (77, 46, 86, 89), (79, 81, 93, 91), (74, 75, 87, 82), (78, 79, 91, 90), (76, 77, 89, 88), (41, 74, 82, 83), (75, 40, 84, 87), (80, 78, 90, 92)])
_uv = me_cubo_005.uv_layers.new(name='MapaUV')
_uv.uv.foreach_set('vector', [0.5651, 0.0, 0.625, 0.0, 0.625, 0.25, 0.5651, 0.25, 0.5651, 0.4832, 0.625, 0.4832, 0.625, 0.5, 0.5651, 0.5, 0.5651, 0.5, 0.625, 0.5, 0.625, 0.75, 0.5651, 0.75, 0.1409, 0.75, 0.3582, 0.75, 0.3582, 0.75, 0.1409, 0.75, 0.8591, 0.5, 0.875, 0.5, 0.875, 0.75, 0.8591, 0.75, 0.625, 0.5, 0.6418, 0.5, 0.6418, 0.75, 0.625, 0.75, 0.375, 0.75, 0.375, 0.75, 0.375, 0.75, 0.375, 0.75, 0.5651, 0.75, 0.625, 0.75, 0.625, 0.75, 0.5651, 0.75, 0.5651, 0.4107, 0.625, 0.4107, 0.625, 0.4832, 0.5651, 0.4832, 0.5651, 0.25, 0.625, 0.25, 0.625, 0.2659, 0.5651, 0.2659, 0.375, 0.5, 0.375, 0.75, 0.375, 0.75, 0.375, 0.5, 0.7867, 0.5, 0.8591, 0.5, 0.8591, 0.75, 0.7867, 0.75, 0.09392, 0.5, 0.595, 0.9841, 0.5651, 0.9841, 0.5453, 0.9841, 0.4146, 0.9841, 0.1409, 0.75, 0.6418, 0.5, 0.7143, 0.5, 0.7143, 0.75, 0.6418, 0.75, 0.7143, 0.5, 0.7867, 0.5, 0.7867, 0.75, 0.7143, 0.75, 0.5651, 0.2659, 0.625, 0.2659, 0.625, 0.3383, 0.5651, 0.3383, 0.5651, 0.3383, 0.625, 0.3383, 0.625, 0.4107, 0.5651, 0.4107, 0.07827, 0.4167, 0.0, 0.0, 0.4144, 0.7668, 0.5447, 0.7668, 0.5651, 0.7668, 0.595, 0.7668, 0.625, 0.7668, 0.625, 0.8393, 0.625, 0.9117, 0.625, 0.9841, 0.375, 0.3383, 0.5651, 0.3383, 0.5651, 0.4107, 0.375, 0.4107, 0.375, 0.2659, 0.5651, 0.2659, 0.5651, 0.3383, 0.375, 0.3383, 0.375, 0.25, 0.5651, 0.25, 0.5651, 0.2659, 0.375, 0.2659, 0.375, 0.4107, 0.5651, 0.4107, 0.5651, 0.4832, 0.375, 0.4832, 0.375, 0.5, 0.5651, 0.5, 0.5651, 0.75, 0.375, 0.75, 0.375, 0.4832, 0.5651, 0.4832, 0.5651, 0.5, 0.375, 0.5, 0.375, 0.0, 0.5651, 0.0, 0.5651, 0.25, 0.375, 0.25, 0.3582, 0.75, 0.3582, 0.75, 0.5447, 0.7668, 0.5447, 0.7668, 0.4144, 0.7668, 0.625, 0.75, 0.6418, 0.75, 0.6418, 0.75, 0.625, 0.75, 0.1409, 0.75, 0.4146, 0.9841, 0.5453, 0.9841, 0.5453, 0.9841, 0.1409, 0.75, 0.375, 0.9841, 0.5453, 0.9841, 0.5651, 0.9841, 0.595, 0.9841, 0.625, 0.9841, 0.625, 1.0, 0.5651, 1.0, 0.375, 1.0, 0.375, 0.75, 0.5651, 0.75, 0.625, 0.75, 0.625, 0.7668, 0.595, 0.7668, 0.5651, 0.7668, 0.5447, 0.7668, 0.375, 0.7668, 0.5447, 0.7668, 0.5651, 0.7668, 0.5651, 0.7668, 0.5447, 0.7668, 0.375, 0.0, 0.375, 0.25, 0.375, 0.25, 0.375, 0.0, 0.625, 0.0, 0.5651, 0.0, 0.5651, 0.0, 0.625, 0.0, 0.375, 0.75, 0.5651, 0.75, 0.5651, 0.75, 0.375, 0.75, 0.595, 0.7668, 0.5651, 0.7668, 0.5651, 0.7668, 0.595, 0.7668, 0.3582, 0.75, 0.3582, 0.75, 0.3582, 0.75, 0.3582, 0.75, 0.8591, 0.75, 0.875, 0.75, 0.875, 0.75, 0.8591, 0.75, 0.595, 0.9841, 0.625, 0.9841, 0.625, 0.9841, 0.595, 0.9841, 0.5651, 0.0, 0.375, 0.0, 0.375, 0.0, 0.5651, 0.0, 0.5651, 0.9841, 0.5453, 0.9841, 0.5453, 0.9841, 0.5651, 0.9841, 0.5651, 0.9841, 0.595, 0.9841, 0.595, 0.9841, 0.5651, 0.9841, 0.625, 0.7668, 0.595, 0.7668, 0.595, 0.7668, 0.625, 0.7668, 0.595, 0.9841, 0.09392, 0.5, 0.09392, 0.5, 0.595, 0.9841, 0.0, 0.0, 0.0, 0.0, 0.0, 0.0, 0.0, 0.0, 0.07827, 0.4167, 0.625, 0.9841, 0.595, 0.9841, 0.09392, 0.5, 0.595, 0.7668, 0.625, 0.7668, 0.625, 0.7668, 0.595, 0.7668, 0.07827, 0.4167, 0.625, 0.9841, 0.625, 0.9841, 0.07827, 0.4167, 0.625, 0.9841, 0.595, 0.9841, 0.595, 0.9841, 0.625, 0.9841, 0.3582, 0.5, 0.375, 0.5, 0.375, 0.75, 0.3582, 0.75, 0.1409, 0.75, 0.1409, 0.5, 0.3582, 0.5, 0.3582, 0.75, 0.125, 0.5, 0.1409, 0.5, 0.1409, 0.75, 0.125, 0.75, 0.125, 0.75, 0.1409, 0.75, 0.1409, 0.75, 0.125, 0.75, 0.3582, 0.75, 0.375, 0.75, 0.375, 0.75, 0.3582, 0.75, 0.1409, 0.75, 0.3582, 0.75, 0.3582, 0.75, 0.1409, 0.75, 0.375, 0.25, 0.375, 0.2659, 0.375, 0.2659, 0.375, 0.25, 0.0, 0.0, 0.0, 0.0, 0.0, 0.0, 0.0, 0.0, 0.375, 0.0, 0.375, 0.0, 0.375, 0.0, 0.375, 0.0, 0.375, 0.0, 0.375, 0.0, 0.375, 0.0, 0.375, 0.0, 0.375, 0.4832, 0.375, 0.5, 0.375, 0.5, 0.375, 0.4832, 0.1409, 0.75, 0.1409, 0.75, 0.1409, 0.75, 0.1409, 0.75, 0.375, 0.9841, 0.375, 1.0, 0.375, 1.0, 0.375, 0.9841, 0.0, 0.0, 0.0, 0.0, 0.0, 0.0, 0.0, 0.0, 0.3582, 0.75, 0.3582, 0.75, 0.3582, 0.75, 0.3582, 0.75, 0.1409, 0.75, 0.1409, 0.75, 0.1409, 0.75, 0.1409, 0.75, 0.375, 0.9841, 0.375, 1.0, 0.375, 1.0, 0.375, 0.9841, 0.375, 0.75, 0.375, 0.7668, 0.375, 0.7668, 0.375, 0.75, 0.0, 0.0, 0.0, 0.0, 0.0, 0.0, 0.0, 0.0, 0.375, 0.75, 0.375, 0.7668, 0.375, 0.7668, 0.375, 0.75, 0.1409, 0.75, 0.1409, 0.75, 0.1409, 0.75, 0.1409, 0.75, 0.1409, 0.75, 0.1409, 0.75, 0.1409, 0.75, 0.1409, 0.75, 0.3582, 0.75, 0.375, 0.75, 0.375, 0.75, 0.3582, 0.75, 0.0, 0.0, 0.0, 0.0, 0.0, 0.0, 0.0, 0.0, 0.125, 0.75, 0.1409, 0.75, 0.1409, 0.75, 0.125, 0.75, 0.3582, 0.75, 0.3582, 0.75, 0.3582, 0.75, 0.3582, 0.75, 0.375, 0.75, 0.375, 0.75, 0.375, 0.75, 0.375, 0.75, 0.3582, 0.75, 0.3582, 0.75, 0.3582, 0.75, 0.3582, 0.75])
me_cubo_005.update()
me_cubo_006 = bpy.data.meshes.new('Cubo.006')
me_cubo_006.from_pydata([(0.4798, 0.495, -0.2208), (0.4798, 0.495, 2.88), (0.4798, 1.01, -0.2208), (0.4798, 1.01, 2.88), (1.01, 0.495, -0.2208), (1.01, 0.495, 2.88), (1.01, 1.01, -0.2208), (1.01, 1.01, 2.88)], [], [(0, 1, 3, 2), (2, 3, 7, 6), (6, 7, 5, 4), (4, 5, 1, 0), (2, 6, 4, 0), (7, 3, 1, 5)])
_uv = me_cubo_006.uv_layers.new(name='MapaUV')
_uv.uv.foreach_set('vector', [0.375, 0.0, 0.625, 0.0, 0.625, 0.25, 0.375, 0.25, 0.375, 0.25, 0.625, 0.25, 0.625, 0.5, 0.375, 0.5, 0.375, 0.5, 0.625, 0.5, 0.625, 0.75, 0.375, 0.75, 0.375, 0.75, 0.625, 0.75, 0.625, 1.0, 0.375, 1.0, 0.125, 0.5, 0.375, 0.5, 0.375, 0.75, 0.125, 0.75, 0.625, 0.5, 0.875, 0.5, 0.875, 0.75, 0.625, 0.75])
me_cubo_006.update()
me_cubo_007 = bpy.data.meshes.new('Cubo.007')
me_cubo_007.from_pydata([(0.4798, 0.495, -1.015), (0.4798, 0.495, 3.768), (0.4798, 1.01, -1.015), (0.4798, 1.01, 3.768), (1.01, 0.495, -1.015), (1.01, 0.495, 3.768), (1.01, 1.01, -1.015), (1.01, 1.01, 3.768)], [], [(0, 1, 3, 2), (2, 3, 7, 6), (6, 7, 5, 4), (4, 5, 1, 0), (2, 6, 4, 0), (7, 3, 1, 5)])
_uv = me_cubo_007.uv_layers.new(name='MapaUV')
_uv.uv.foreach_set('vector', [0.375, 0.0, 0.625, 0.0, 0.625, 0.25, 0.375, 0.25, 0.375, 0.25, 0.625, 0.25, 0.625, 0.5, 0.375, 0.5, 0.375, 0.5, 0.625, 0.5, 0.625, 0.75, 0.375, 0.75, 0.375, 0.75, 0.625, 0.75, 0.625, 1.0, 0.375, 1.0, 0.125, 0.5, 0.375, 0.5, 0.375, 0.75, 0.125, 0.75, 0.625, 0.5, 0.875, 0.5, 0.875, 0.75, 0.625, 0.75])
me_cubo_007.update()
me_cubo_008 = bpy.data.meshes.new('Cubo.008')
me_cubo_008.from_pydata([(5.467, 0.6327, 0.5396), (5.467, 0.6327, 3.346), (5.467, 0.9284, 0.5396), (5.467, 0.9284, 3.346), (0.6056, 0.6327, 0.5396), (0.6056, 0.6327, 3.346), (0.6056, 0.9284, 0.5396), (0.6056, 0.9284, 3.346), (0.9331, 0.9284, 0.5396), (0.9331, 0.9284, 3.346), (0.9331, 0.6327, 0.5396), (0.9331, 0.6327, 3.346), (5.158, 0.9284, 0.5396), (5.158, 0.6327, 3.346), (5.158, 0.9284, 3.346), (5.158, 0.6327, 0.5396), (4.134, 0.9284, 3.346), (1.958, 0.9284, 3.346), (0.9331, 0.4811, 3.346), (2.342, 0.9284, 0.5396), (3.75, 0.9284, 0.5396), (1.958, 0.6327, 3.346), (4.134, 0.6327, 3.346), (5.467, 0.6327, 2.674), (5.467, 0.9284, 2.674), (0.6056, 0.9284, 2.674), (0.6056, 0.6327, 2.674), (0.9331, 0.6327, 2.674), (0.9331, 0.9284, 2.674), (5.158, 0.9284, 2.674), (5.158, 0.6327, 2.674), (4.042, 0.9284, 2.674), (2.05, 0.9284, 2.674), (5.158, 0.6327, 2.451), (0.9331, 0.6327, 2.445), (5.158, 0.6327, 0.9839), (0.9331, 0.6327, 0.9824), (5.467, 0.4783, 2.674), (5.467, 0.4783, 3.346), (0.6056, 0.4783, 2.674), (0.6056, 0.4783, 0.5396), (0.9331, 0.4783, 0.5396), (5.158, 0.4783, 3.346), (0.6056, 0.4783, 3.346), (0.9331, 0.4783, 3.346), (5.467, 0.4783, 0.5396), (5.158, 0.4783, 0.5396), (0.9331, 0.4783, 2.674), (5.158, 0.4783, 2.674), (5.158, 0.4783, 2.451), (0.9331, 0.4783, 2.445), (0.9331, 0.5265, 0.5396), (0.9331, 0.5265, 0.9824), (5.158, 0.5265, 0.9839), (5.158, 0.5265, 0.5396), (5.158, 0.6327, 3.01), (5.158, 0.4783, 3.01), (0.9331, 0.6327, 3.01), (0.9331, 0.4783, 3.01), (3.554, 0.6327, 0.5396), (3.314, 0.6327, 0.5396), (0.9331, 0.4811, 3.01), (5.158, 0.4811, 3.346), (3.314, 0.4811, 0.5396), (5.158, 0.4811, 3.01), (3.554, 0.4811, 0.5396), (5.467, 0.9284, 0.2459), (5.467, 0.6327, 0.2459), (5.158, 0.9284, 0.2459), (0.6056, 0.6327, 0.2459), (0.6056, 0.9284, 0.2459), (0.9331, 0.6327, 0.2459), (0.9331, 0.9284, 0.2459), (5.158, 0.6327, 0.2459), (0.9331, 0.4783, 0.2459), (0.6056, 0.4783, 0.2459), (5.467, 0.4783, 0.2459), (5.158, 0.4783, 0.2459), (0.9331, 0.4859, 0.5396), (5.158, 0.4859, 0.5396), (0.9331, 0.4859, 0.2459), (5.158, 0.4859, 0.2459), (0.9331, 0.4107, 0.2459), (0.9331, 0.4107, 0.5396), (0.6056, 0.4107, 0.5396), (5.467, 0.4107, 0.5396), (5.158, 0.4107, 0.5396), (0.6056, 0.4107, 0.2459), (5.467, 0.4107, 0.2459), (5.158, 0.4107, 0.2459), (0.9331, 0.4183, 0.5396), (5.158, 0.4183, 0.5396), (0.9331, 0.4183, 0.2459), (5.158, 0.4183, 0.2459)], [(54, 15), (36, 52), (51, 10), (53, 35)], [(23, 1, 3, 24), (28, 9, 7, 25), (25, 7, 5, 26), (81, 80, 92, 93), (14, 3, 1, 13), (7, 9, 11, 5), (4, 40, 75, 69), (26, 5, 43, 39), (32, 17, 9, 28), (24, 3, 14, 29), (6, 4, 69, 70), (16, 14, 13, 22), (59, 55, 30, 33, 35, 15), (9, 17, 21, 11), (17, 16, 22, 21), (29, 14, 16, 31), (31, 16, 17, 32), (60, 10, 36, 34, 27, 57, 11, 21, 22, 13), (20, 31, 32, 19), (12, 29, 31, 20), (2, 24, 29, 12), (19, 32, 28, 8), (6, 25, 26, 4), (8, 28, 25, 6), (0, 23, 24, 2), (10, 41, 50, 34, 36), (5, 11, 44, 43), (15, 35, 33, 49, 46), (46, 49, 48, 56, 42, 38, 37, 45), (40, 39, 43, 44, 58, 47, 50, 41), (50, 47, 27, 34), (0, 2, 66, 67), (1, 23, 37, 38), (4, 26, 39, 40), (57, 27, 47, 58), (41, 10, 71, 74), (13, 1, 38, 42), (55, 13, 42, 56), (23, 0, 45, 37), (48, 49, 33, 30), (30, 55, 56, 48), (11, 57, 58, 44), (55, 59, 65, 64), (59, 60, 63, 65), (63, 62, 64, 65), (57, 11, 18, 61), (60, 13, 62, 63), (13, 55, 64, 62), (72, 70, 69, 71), (73, 68, 72, 71), (66, 68, 73, 67), (67, 73, 77, 76), (71, 69, 75, 74), (73, 71, 80, 81), (2, 12, 68, 66), (12, 8, 72, 68), (45, 0, 67, 76), (45, 76, 88, 85), (8, 6, 70, 72), (15, 46, 77, 73), (46, 45, 85, 86), (10, 15, 79, 78), (71, 10, 78, 80), (15, 73, 81, 79), (86, 85, 88, 89), (84, 83, 82, 87), (90, 91, 93, 92), (40, 41, 83, 84), (77, 46, 86, 89), (79, 81, 93, 91), (74, 75, 87, 82), (78, 79, 91, 90), (76, 77, 89, 88), (41, 74, 82, 83), (75, 40, 84, 87), (80, 78, 90, 92)])
_uv = me_cubo_008.uv_layers.new(name='MapaUV')
_uv.uv.foreach_set('vector', [0.5651, 0.0, 0.625, 0.0, 0.625, 0.25, 0.5651, 0.25, 0.5651, 0.4832, 0.625, 0.4832, 0.625, 0.5, 0.5651, 0.5, 0.5651, 0.5, 0.625, 0.5, 0.625, 0.75, 0.5651, 0.75, 0.1409, 0.75, 0.3582, 0.75, 0.3582, 0.75, 0.1409, 0.75, 0.8591, 0.5, 0.875, 0.5, 0.875, 0.75, 0.8591, 0.75, 0.625, 0.5, 0.6418, 0.5, 0.6418, 0.75, 0.625, 0.75, 0.375, 0.75, 0.375, 0.75, 0.375, 0.75, 0.375, 0.75, 0.5651, 0.75, 0.625, 0.75, 0.625, 0.75, 0.5651, 0.75, 0.5651, 0.4107, 0.625, 0.4107, 0.625, 0.4832, 0.5651, 0.4832, 0.5651, 0.25, 0.625, 0.25, 0.625, 0.2659, 0.5651, 0.2659, 0.375, 0.5, 0.375, 0.75, 0.375, 0.75, 0.375, 0.5, 0.7867, 0.5, 0.8591, 0.5, 0.8591, 0.75, 0.7867, 0.75, 0.09392, 0.5, 0.595, 0.9841, 0.5651, 0.9841, 0.5453, 0.9841, 0.4146, 0.9841, 0.1409, 0.75, 0.6418, 0.5, 0.7143, 0.5, 0.7143, 0.75, 0.6418, 0.75, 0.7143, 0.5, 0.7867, 0.5, 0.7867, 0.75, 0.7143, 0.75, 0.5651, 0.2659, 0.625, 0.2659, 0.625, 0.3383, 0.5651, 0.3383, 0.5651, 0.3383, 0.625, 0.3383, 0.625, 0.4107, 0.5651, 0.4107, 0.07827, 0.4167, 0.0, 0.0, 0.4144, 0.7668, 0.5447, 0.7668, 0.5651, 0.7668, 0.595, 0.7668, 0.625, 0.7668, 0.625, 0.8393, 0.625, 0.9117, 0.625, 0.9841, 0.375, 0.3383, 0.5651, 0.3383, 0.5651, 0.4107, 0.375, 0.4107, 0.375, 0.2659, 0.5651, 0.2659, 0.5651, 0.3383, 0.375, 0.3383, 0.375, 0.25, 0.5651, 0.25, 0.5651, 0.2659, 0.375, 0.2659, 0.375, 0.4107, 0.5651, 0.4107, 0.5651, 0.4832, 0.375, 0.4832, 0.375, 0.5, 0.5651, 0.5, 0.5651, 0.75, 0.375, 0.75, 0.375, 0.4832, 0.5651, 0.4832, 0.5651, 0.5, 0.375, 0.5, 0.375, 0.0, 0.5651, 0.0, 0.5651, 0.25, 0.375, 0.25, 0.3582, 0.75, 0.3582, 0.75, 0.5447, 0.7668, 0.5447, 0.7668, 0.4144, 0.7668, 0.625, 0.75, 0.6418, 0.75, 0.6418, 0.75, 0.625, 0.75, 0.1409, 0.75, 0.4146, 0.9841, 0.5453, 0.9841, 0.5453, 0.9841, 0.1409, 0.75, 0.375, 0.9841, 0.5453, 0.9841, 0.5651, 0.9841, 0.595, 0.9841, 0.625, 0.9841, 0.625, 1.0, 0.5651, 1.0, 0.375, 1.0, 0.375, 0.75, 0.5651, 0.75, 0.625, 0.75, 0.625, 0.7668, 0.595, 0.7668, 0.5651, 0.7668, 0.5447, 0.7668, 0.375, 0.7668, 0.5447, 0.7668, 0.5651, 0.7668, 0.5651, 0.7668, 0.5447, 0.7668, 0.375, 0.0, 0.375, 0.25, 0.375, 0.25, 0.375, 0.0, 0.625, 0.0, 0.5651, 0.0, 0.5651, 0.0, 0.625, 0.0, 0.375, 0.75, 0.5651, 0.75, 0.5651, 0.75, 0.375, 0.75, 0.595, 0.7668, 0.5651, 0.7668, 0.5651, 0.7668, 0.595, 0.7668, 0.3582, 0.75, 0.3582, 0.75, 0.3582, 0.75, 0.3582, 0.75, 0.8591, 0.75, 0.875, 0.75, 0.875, 0.75, 0.8591, 0.75, 0.595, 0.9841, 0.625, 0.9841, 0.625, 0.9841, 0.595, 0.9841, 0.5651, 0.0, 0.375, 0.0, 0.375, 0.0, 0.5651, 0.0, 0.5651, 0.9841, 0.5453, 0.9841, 0.5453, 0.9841, 0.5651, 0.9841, 0.5651, 0.9841, 0.595, 0.9841, 0.595, 0.9841, 0.5651, 0.9841, 0.625, 0.7668, 0.595, 0.7668, 0.595, 0.7668, 0.625, 0.7668, 0.595, 0.9841, 0.09392, 0.5, 0.09392, 0.5, 0.595, 0.9841, 0.0, 0.0, 0.0, 0.0, 0.0, 0.0, 0.0, 0.0, 0.07827, 0.4167, 0.625, 0.9841, 0.595, 0.9841, 0.09392, 0.5, 0.595, 0.7668, 0.625, 0.7668, 0.625, 0.7668, 0.595, 0.7668, 0.07827, 0.4167, 0.625, 0.9841, 0.625, 0.9841, 0.07827, 0.4167, 0.625, 0.9841, 0.595, 0.9841, 0.595, 0.9841, 0.625, 0.9841, 0.3582, 0.5, 0.375, 0.5, 0.375, 0.75, 0.3582, 0.75, 0.1409, 0.75, 0.1409, 0.5, 0.3582, 0.5, 0.3582, 0.75, 0.125, 0.5, 0.1409, 0.5, 0.1409, 0.75, 0.125, 0.75, 0.125, 0.75, 0.1409, 0.75, 0.1409, 0.75, 0.125, 0.75, 0.3582, 0.75, 0.375, 0.75, 0.375, 0.75, 0.3582, 0.75, 0.1409, 0.75, 0.3582, 0.75, 0.3582, 0.75, 0.1409, 0.75, 0.375, 0.25, 0.375, 0.2659, 0.375, 0.2659, 0.375, 0.25, 0.0, 0.0, 0.0, 0.0, 0.0, 0.0, 0.0, 0.0, 0.375, 0.0, 0.375, 0.0, 0.375, 0.0, 0.375, 0.0, 0.375, 0.0, 0.375, 0.0, 0.375, 0.0, 0.375, 0.0, 0.375, 0.4832, 0.375, 0.5, 0.375, 0.5, 0.375, 0.4832, 0.1409, 0.75, 0.1409, 0.75, 0.1409, 0.75, 0.1409, 0.75, 0.375, 0.9841, 0.375, 1.0, 0.375, 1.0, 0.375, 0.9841, 0.0, 0.0, 0.0, 0.0, 0.0, 0.0, 0.0, 0.0, 0.3582, 0.75, 0.3582, 0.75, 0.3582, 0.75, 0.3582, 0.75, 0.1409, 0.75, 0.1409, 0.75, 0.1409, 0.75, 0.1409, 0.75, 0.375, 0.9841, 0.375, 1.0, 0.375, 1.0, 0.375, 0.9841, 0.375, 0.75, 0.375, 0.7668, 0.375, 0.7668, 0.375, 0.75, 0.0, 0.0, 0.0, 0.0, 0.0, 0.0, 0.0, 0.0, 0.375, 0.75, 0.375, 0.7668, 0.375, 0.7668, 0.375, 0.75, 0.1409, 0.75, 0.1409, 0.75, 0.1409, 0.75, 0.1409, 0.75, 0.1409, 0.75, 0.1409, 0.75, 0.1409, 0.75, 0.1409, 0.75, 0.3582, 0.75, 0.375, 0.75, 0.375, 0.75, 0.3582, 0.75, 0.0, 0.0, 0.0, 0.0, 0.0, 0.0, 0.0, 0.0, 0.125, 0.75, 0.1409, 0.75, 0.1409, 0.75, 0.125, 0.75, 0.3582, 0.75, 0.3582, 0.75, 0.3582, 0.75, 0.3582, 0.75, 0.375, 0.75, 0.375, 0.75, 0.375, 0.75, 0.375, 0.75, 0.3582, 0.75, 0.3582, 0.75, 0.3582, 0.75, 0.3582, 0.75])
me_cubo_008.update()

# ---- objects
ob_tabla_1 = bpy.data.objects.new('Tabla 1', me_plano)
ob_tabla_2 = bpy.data.objects.new('Tabla 2', me_plano_002)
ob_pared_1 = bpy.data.objects.new('Pared 1', me_cubo)
ob_pared_2 = bpy.data.objects.new('Pared 2', me_cubo_003)
ob_pared_3 = bpy.data.objects.new('Pared 3', me_cubo_004)
ob_pared_4 = bpy.data.objects.new('Pared 4', me_cubo_005)
ob_columna_1 = bpy.data.objects.new('Columna 1', me_cubo_006)
ob_columna_2 = bpy.data.objects.new('Columna 2', me_cubo_007)
ob_pared_5 = bpy.data.objects.new('Pared 5', me_cubo_008)

# ---- transforms, parenting, visibility, modifiers, constraints
ob_tabla_1.location = (0.0, 0.0, 0.0)
ob_tabla_2.location = (0.0, 0.0, 0.0)
ob_pared_1.location = (-9.808, 0.1144, -0.2791)
ob_pared_1.scale = (1.0, 1.0, 1.697)
ob_pared_2.location = (-15.33, 0.1144, 1.189)
ob_pared_3.location = (-22.08, 0.1144, 1.189)
ob_pared_4.location = (-28.71, 0.1144, 1.189)
ob_columna_1.location = (-40.04, 0.03337, 1.657)
ob_columna_2.location = (-42.21, 0.03337, 1.657)
ob_pared_5.location = (-35.35, 0.1144, 1.189)

# ---- collection membership
col_collection.objects.link(ob_tabla_1)
col_collection.objects.link(ob_tabla_2)
col_collection.objects.link(ob_pared_1)
col_collection.objects.link(ob_pared_2)
col_collection.objects.link(ob_pared_3)
col_collection.objects.link(ob_pared_4)
col_collection.objects.link(ob_columna_1)
col_collection.objects.link(ob_columna_2)
col_collection.objects.link(ob_pared_5)

# ---- scene / render settings (as saved in the file)
scene.frame_start = 1; scene.frame_end = 250; scene.frame_set(1)
scene.render.engine = 'BLENDER_EEVEE_NEXT'
scene.cycles.sampling_pattern = 'TABULATED_SOBOL'
scene.cycles.use_light_tree = False
scene.view_settings.view_transform = 'Filmic'
bpy.context.view_layer.update()

# ---- added for rendering (the .blend has no active camera and no usable light): camera, sun
cam_auto = bpy.data.cameras.new('AutoCamera')
cam_auto.lens = 50.0
cam_auto.sensor_width = 36.0
cam_auto.clip_end = 1000.0
ob_auto_camera = bpy.data.objects.new('AutoCamera', cam_auto)
scene.collection.objects.link(ob_auto_camera)
ob_auto_camera.location = (19.5717, -47.8975, 34.6522)
ob_auto_camera.rotation_euler = (1.09748, -7.21219e-08, 0.694738)
scene.camera = ob_auto_camera
light_auto_sun = bpy.data.lights.new('AutoSun', 'SUN')
light_auto_sun.energy = 3.0
light_auto_sun.angle = 0.0523599
ob_auto_sun = bpy.data.objects.new('AutoSun', light_auto_sun)
scene.collection.objects.link(ob_auto_sun)
ob_auto_sun.rotation_euler = (0.872665, 0.174533, 0.523599)
bpy.context.view_layer.update()
